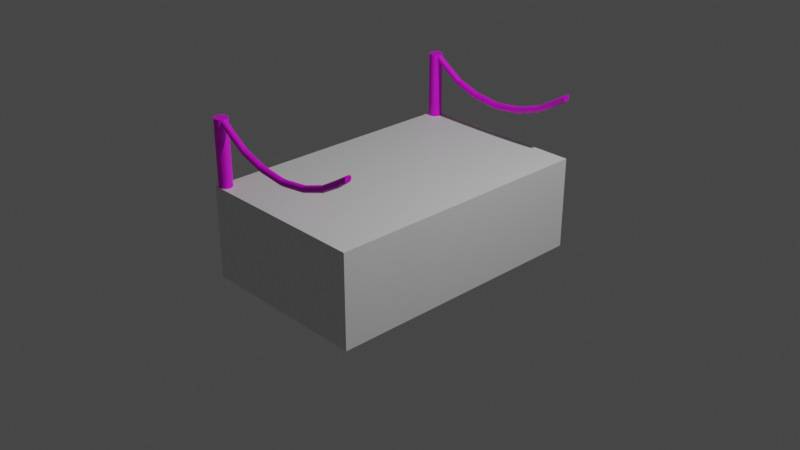 # Source: platform_roperails_open.blend  (saved by Blender 2.81.16; exported with 4.5.12 LTS)
import bpy
from mathutils import Matrix  # noqa: F401  (used for matrix-valued properties, if any)

bpy.ops.wm.read_factory_settings(use_empty=True)
scene = bpy.context.scene
scene.name = 'Scene'

# ---- collections
col_collection = bpy.data.collections.new('Collection'); scene.collection.children.link(col_collection)

# ---- images (referenced by path relative to the original .blend; pixels are not part of the script)
import os
ASSET_DIR = os.environ.get("B2B_ASSET_DIR", "")  # directory of the original .blend (textures are referenced by path, not embedded)
HERE = os.path.dirname(os.path.abspath(__file__))  # packed textures are extracted next to this script under _unpacked/

def load_image(name, relpath, width, height, colorspace="sRGB"):
    """Load a texture the original file referenced (path relative to the .blend, or extracted next to this script)."""
    p = next((c for c in (os.path.join(HERE, relpath), os.path.join(ASSET_DIR, relpath)) if relpath and os.path.exists(c)), "")
    if p:
        img = bpy.data.images.load(p, check_existing=True)
        img.name = name
    else:  # same state as the original file: an image datablock whose file is absent (Cycles renders it pink)
        img = bpy.data.images.new(name, width, height)
        img.source = "FILE"
        img.filepath = "//" + (relpath or name)
    img.colorspace_settings.name = colorspace
    return img
img_material_001_base_color = load_image('Material.001 Base Color', '', 1024, 1024, 'sRGB')

# ---- materials (node trees are filled in below, after node groups)
mat_material = bpy.data.materials.new('Material')
mat_material.alpha_threshold = 0.0
mat_material.use_transparent_shadow = False
mat_material.line_color = (0.0, 0.0, 0.0, 1.0)
mat_material_001 = bpy.data.materials.new('Material.001')
mat_material_001.use_transparent_shadow = False

# ---- material node trees
mat_material.use_nodes = True; mat_material.node_tree.nodes.clear()
_N = mat_material.node_tree.nodes; _L = mat_material.node_tree.links
n0 = _N.new('ShaderNodeOutputMaterial'); n0.name = 'Material Output'; n0.location = (300, 300)
n1 = _N.new('ShaderNodeBsdfPrincipled'); n1.name = 'Principled BSDF'; n1.location = (10, 300)
n1.distribution = 'GGX'
n1.subsurface_method = 'BURLEY'
n1.inputs[2].default_value = 0.4
n1.inputs[3].default_value = 1.45
n1.inputs[27].default_value = (0.0, 0.0, 0.0, 1.0)
n1.inputs[28].default_value = 1.0
_L.new(n1.outputs[0], n0.inputs[0])
n0.is_active_output = True
mat_material_001.use_nodes = True; mat_material_001.node_tree.nodes.clear()
_N = mat_material_001.node_tree.nodes; _L = mat_material_001.node_tree.links
n0 = _N.new('ShaderNodeOutputMaterial'); n0.name = 'Material Output'; n0.location = (300, 300)
n1 = _N.new('ShaderNodeBsdfPrincipled'); n1.name = 'Principled BSDF'; n1.location = (10, 300)
n1.distribution = 'GGX'
n1.subsurface_method = 'BURLEY'
n1.inputs[3].default_value = 1.45
n1.inputs[27].default_value = (0.0, 0.0, 0.0, 1.0)
n1.inputs[28].default_value = 1.0
n2 = _N.new('ShaderNodeTexImage'); n2.name = 'Image Texture'; n2.location = (-280, 280)
n2.image = img_material_001_base_color
_L.new(n1.outputs[0], n0.inputs[0])
_L.new(n2.outputs[0], n1.inputs[0])
n0.is_active_output = True

# ---- world
world_world = bpy.data.worlds.new('World'); scene.world = world_world
world_world.use_nodes = True; world_world.node_tree.nodes.clear()
_N = world_world.node_tree.nodes; _L = world_world.node_tree.links
n0 = _N.new('ShaderNodeOutputWorld'); n0.name = 'World Output'; n0.location = (300, 300)
n1 = _N.new('ShaderNodeBackground'); n1.name = 'Background'; n1.location = (10, 300)
n1.inputs[0].default_value = (0.05088, 0.05088, 0.05088, 1.0)
_L.new(n1.outputs[0], n0.inputs[0])
n0.is_active_output = True
world_world.color = (0.05088, 0.05088, 0.05088)
world_world.use_sun_shadow = False
world_world.sun_shadow_jitter_overblur = 0.0

# ---- cameras
cam_camera = bpy.data.cameras.new('Camera')
cam_camera.clip_end = 100.0
cam_camera.ortho_scale = 7.314

# ---- lights
light_light = bpy.data.lights.new('Light', 'POINT')
light_light.transmission_factor = 0.0
light_light.energy = 1000.0
light_light.shadow_soft_size = 0.1
light_light.shadow_maximum_resolution = 0.006
light_light.use_absolute_resolution = True

# ---- meshes
me_cube = bpy.data.meshes.new('Cube')
me_cube.from_pydata([(0.9, 1.0, 1.0), (0.9, 1.0, -1.0), (0.9, -1.0, 1.0), (0.9, -1.0, -1.0), (-1.0, 1.0, 1.0), (-1.0, 1.0, -1.0), (-1.0, -1.0, 1.0), (-1.0, -1.0, -1.0)], [], [(0, 4, 6, 2), (3, 2, 6, 7), (7, 6, 4, 5), (5, 1, 3, 7), (1, 0, 2, 3), (5, 4, 0, 1)])
_uv = me_cube.uv_layers.new(name='UVMap')
_uv.uv.foreach_set('vector', [0.625, 0.5, 0.875, 0.5, 0.875, 0.75, 0.625, 0.75, 0.375, 0.75, 0.625, 0.75, 0.625, 1.0, 0.375, 1.0, 0.375, 0.0, 0.625, 0.0, 0.625, 0.25, 0.375, 0.25, 0.125, 0.5, 0.375, 0.5, 0.375, 0.75, 0.125, 0.75, 0.375, 0.5, 0.625, 0.5, 0.625, 0.75, 0.375, 0.75, 0.375, 0.25, 0.625, 0.25, 0.625, 0.5, 0.375, 0.5])
me_cube.materials.append(mat_material)
me_cube.use_remesh_preserve_volume = False
me_cube.use_remesh_preserve_attributes = False
me_cube.use_mirror_vertex_groups = False
me_cube.update()
me_cylinder_001 = bpy.data.meshes.new('Cylinder.001')
me_cylinder_001.from_pydata([(-2.449, 0.454, 0.6184), (-0.402, 0.4668, 0.8901), (-2.412, 0.4443, 0.6002), (-0.4032, 0.4571, 0.8704), (-2.376, 0.4156, 0.5827), (-0.4044, 0.4283, 0.8515), (-2.343, 0.3689, 0.5665), (-0.4055, 0.3817, 0.834), (-2.314, 0.3062, 0.5523), (-0.4064, 0.3189, 0.8187), (-2.291, 0.2297, 0.5407), (-0.4072, 0.2424, 0.8062), (-2.273, 0.1424, 0.5321), (-0.4077, 0.1551, 0.7968), (-2.262, 0.0477, 0.5267), (-0.4081, 0.06045, 0.7911), (-2.258, -0.05078, 0.5249), (-0.4082, -0.03803, 0.7892), (-2.262, -0.1493, 0.5267), (-0.4081, -0.1365, 0.7911), (-2.273, -0.244, 0.5321), (-0.4077, -0.2312, 0.7968), (-2.291, -0.3312, 0.5407), (-0.4072, -0.3185, 0.8062), (-2.314, -0.4077, 0.5523), (-0.4064, -0.395, 0.8187), (-2.343, -0.4705, 0.5665), (-0.4055, -0.4578, 0.834), (-2.376, -0.5171, 0.5827), (-0.4044, -0.5044, 0.8515), (-2.412, -0.5459, 0.6002), (-0.4032, -0.5331, 0.8704), (-2.449, -0.5556, 0.6184), (-0.402, -0.5428, 0.8901), (-2.486, -0.5459, 0.6367), (-0.4008, -0.5331, 0.9098), (-2.522, -0.5171, 0.6542), (-0.3997, -0.5044, 0.9287), (-2.555, -0.4705, 0.6704), (-0.3986, -0.4578, 0.9462), (-2.584, -0.4077, 0.6845), (-0.3977, -0.395, 0.9615), (-2.607, -0.3312, 0.6962), (-0.3969, -0.3185, 0.974), (-2.625, -0.244, 0.7048), (-0.3963, -0.2312, 0.9834), (-2.636, -0.1493, 0.7101), (-0.396, -0.1365, 0.9891), (-2.64, -0.05077, 0.7119), (-0.3959, -0.03803, 0.9911), (-2.636, 0.04771, 0.7101), (-0.396, 0.06045, 0.9891), (-2.625, 0.1424, 0.7048), (-0.3963, 0.1551, 0.9834), (-2.607, 0.2297, 0.6962), (-0.3969, 0.2424, 0.974), (-2.584, 0.3062, 0.6845), (-0.3977, 0.3189, 0.9615), (-2.555, 0.3689, 0.6704), (-0.3986, 0.3817, 0.9462), (-2.522, 0.4156, 0.6542), (-0.3997, 0.4283, 0.9287), (-2.486, 0.4443, 0.6367), (-0.4008, 0.4571, 0.9098), (-2.449, 0.454, 0.6184), (-2.412, 0.4443, 0.6002), (-2.376, 0.4156, 0.5827), (-2.343, 0.3689, 0.5665), (-2.314, 0.3062, 0.5523), (-2.291, 0.2297, 0.5407), (-2.273, 0.1424, 0.5321), (-2.262, 0.0477, 0.5267), (-2.258, -0.05078, 0.5249), (-2.262, -0.1493, 0.5267), (-2.273, -0.244, 0.5321), (-2.291, -0.3312, 0.5407), (-2.314, -0.4077, 0.5523), (-2.343, -0.4705, 0.5665), (-2.376, -0.5171, 0.5827), (-2.412, -0.5459, 0.6002), (-2.449, -0.5556, 0.6184), (-2.486, -0.5459, 0.6367), (-2.522, -0.5171, 0.6542), (-2.555, -0.4705, 0.6704), (-2.584, -0.4077, 0.6845), (-2.607, -0.3312, 0.6962), (-2.625, -0.244, 0.7048), (-2.636, -0.1493, 0.7101), (-2.64, -0.05077, 0.7119), (-2.636, 0.04771, 0.7101), (-2.625, 0.1424, 0.7048), (-2.607, 0.2297, 0.6962), (-2.584, 0.3062, 0.6845), (-2.555, 0.3689, 0.6704), (-2.522, 0.4156, 0.6542), (-2.486, 0.4443, 0.6367), (-5.12, 0.454, 0.3138), (-5.102, 0.4443, 0.2944), (-5.085, 0.4156, 0.2758), (-5.069, 0.3689, 0.2586), (-5.055, 0.3062, 0.2436), (-5.043, 0.2297, 0.2312), (-5.035, 0.1424, 0.2221), (-5.03, 0.0477, 0.2164), (-5.028, -0.05078, 0.2145), (-5.03, -0.1493, 0.2164), (-5.035, -0.244, 0.2221), (-5.043, -0.3312, 0.2312), (-5.055, -0.4077, 0.2436), (-5.069, -0.4705, 0.2586), (-5.085, -0.5171, 0.2758), (-5.102, -0.5459, 0.2944), (-5.12, -0.5556, 0.3138), (-5.138, -0.5459, 0.3331), (-5.156, -0.5171, 0.3517), (-5.172, -0.4705, 0.3689), (-5.186, -0.4077, 0.3839), (-5.197, -0.3312, 0.3963), (-5.206, -0.244, 0.4055), (-5.211, -0.1493, 0.4111), (-5.213, -0.05078, 0.413), (-5.211, 0.04771, 0.4111), (-5.206, 0.1424, 0.4055), (-5.197, 0.2297, 0.3963), (-5.186, 0.3062, 0.3839), (-5.172, 0.3689, 0.3689), (-5.156, 0.4156, 0.3517), (-5.138, 0.4443, 0.3331), (-8.754, 0.4443, 0.05204), (-8.753, 0.4156, 0.0331), (-8.751, 0.3689, 0.01565), (-8.75, 0.3062, 0.0003508), (-8.749, 0.2297, -0.0122), (-8.748, 0.1424, -0.02153), (-8.748, 0.0477, -0.02728), (-8.748, -0.05078, -0.02922), (-8.748, -0.1493, -0.02728), (-8.748, -0.244, -0.02153), (-8.749, -0.3312, -0.0122), (-8.75, -0.4077, 0.0003508), (-8.751, -0.4705, 0.01565), (-8.753, -0.5171, 0.0331), (-8.754, -0.5459, 0.05204), (-8.758, -0.5459, 0.09142), (-8.759, -0.5171, 0.1104), (-8.761, -0.4705, 0.1278), (-8.762, -0.4077, 0.1431), (-8.763, -0.3312, 0.1557), (-8.764, -0.244, 0.165), (-8.764, -0.1493, 0.1707), (-8.764, -0.05078, 0.1727), (-8.764, 0.04771, 0.1707), (-8.764, 0.1424, 0.165), (-8.763, 0.2297, 0.1557), (-8.762, 0.3062, 0.1431), (-8.761, 0.3689, 0.1278), (-8.759, 0.4156, 0.1104), (-8.758, 0.4443, 0.09142), (-8.756, 0.454, 0.07173), (-8.734, 0.3062, 0.0004771), (-8.73, -0.3312, -0.01205), (-8.739, -0.4705, 0.01575), (-8.744, -0.5171, 0.03317), (-8.773, -0.4705, 0.1277), (-8.782, -0.3312, 0.1555), (-8.785, -0.244, 0.1648), (-8.787, -0.1493, 0.1706), (-8.787, 0.04771, 0.1706), (-8.785, 0.1424, 0.1648), (-8.782, 0.2297, 0.1555), (-8.778, 0.3062, 0.143), (-8.762, 0.4443, 0.09139), (-8.75, 0.4443, 0.05207), (-8.744, 0.4156, 0.03317), (-8.739, 0.3689, 0.01575), (-8.73, 0.2297, -0.01205), (-8.727, 0.1424, -0.02137), (-8.725, 0.0477, -0.0271), (-8.725, -0.05078, -0.02904), (-8.725, -0.1493, -0.0271), (-8.727, -0.244, -0.02137), (-8.734, -0.4077, 0.0004771), (-8.75, -0.5459, 0.05207), (-8.756, -0.5556, 0.07173), (-8.762, -0.5459, 0.09139), (-8.768, -0.5171, 0.1103), (-8.778, -0.4077, 0.143), (-8.787, -0.05078, 0.1725), (-8.773, 0.3689, 0.1277), (-8.768, 0.4156, 0.1103), (-12.28, 0.454, -0.0179), (-12.29, 0.4443, -0.03759), (-12.29, 0.4156, -0.05652), (-12.29, 0.3689, -0.07397), (-12.29, 0.3062, -0.08926), (-12.29, 0.2297, -0.1018), (-12.3, 0.1424, -0.1111), (-12.3, 0.0477, -0.1169), (-12.3, -0.05078, -0.1188), (-12.3, -0.1493, -0.1169), (-12.3, -0.244, -0.1111), (-12.29, -0.3312, -0.1018), (-12.29, -0.4077, -0.08926), (-12.29, -0.4705, -0.07397), (-12.29, -0.5171, -0.05652), (-12.29, -0.5459, -0.03759), (-12.28, -0.5556, -0.0179), (-12.28, -0.5459, 0.001791), (-12.28, -0.5171, 0.02072), (-12.28, -0.4705, 0.03817), (-12.27, -0.4077, 0.05347), (-12.27, -0.3312, 0.06602), (-12.27, -0.244, 0.07534), (-12.27, -0.1493, 0.08109), (-12.27, -0.05078, 0.08303), (-12.27, 0.0477, 0.08109), (-12.27, 0.1424, 0.07534), (-12.27, 0.2297, 0.06602), (-12.27, 0.3062, 0.05347), (-12.28, 0.3689, 0.03817), (-12.28, 0.4156, 0.02072), (-12.28, 0.4443, 0.001791), (-13.06, 0.454, -0.03082), (-13.06, 0.4444, -0.05052), (-13.06, 0.4158, -0.06947), (-13.06, 0.3693, -0.08693), (-13.06, 0.3066, -0.1022), (-13.06, 0.2301, -0.1148), (-13.06, 0.1429, -0.1242), (-13.06, 0.04825, -0.1299), (-13.06, -0.05022, -0.1319), (-13.06, -0.1487, -0.13), (-13.06, -0.2434, -0.1243), (-13.06, -0.3308, -0.1149), (-13.06, -0.4073, -0.1024), (-13.06, -0.4702, -0.08712), (-13.06, -0.5169, -0.06967), (-13.06, -0.5458, -0.05074), (-13.06, -0.5556, -0.03105), (-13.06, -0.546, -0.01135), (-13.06, -0.5174, 0.007597), (-13.06, -0.4708, 0.02506), (-13.06, -0.4081, 0.04037), (-13.06, -0.3317, 0.05295), (-13.06, -0.2445, 0.0623), (-13.06, -0.1498, 0.06806), (-13.06, -0.05134, 0.07002), (-13.06, 0.04715, 0.06811), (-13.06, 0.1419, 0.06238), (-13.06, 0.2292, 0.05307), (-13.06, 0.3058, 0.04053), (-13.06, 0.3686, 0.02525), (-13.06, 0.4154, 0.007804), (-13.06, 0.4442, -0.01113), (-26.12, 1.0, -1.0), (-26.12, 1.0, 1.0), (-26.31, 0.9808, -1.0), (-26.31, 0.9808, 1.0), (-26.5, 0.9239, -1.0), (-26.5, 0.9239, 1.0), (-26.67, 0.8315, -1.0), (-26.67, 0.8315, 1.0), (-26.82, 0.7071, -1.0), (-26.82, 0.7071, 1.0), (-26.95, 0.5556, -1.0), (-26.95, 0.5556, 1.0), (-27.04, 0.3827, -1.0), (-27.04, 0.3827, 1.0), (-27.1, 0.1951, -1.0), (-27.1, 0.1951, 1.0), (-27.12, 7.55e-08, -1.0), (-27.12, 7.55e-08, 1.0), (-27.1, -0.1951, -1.0), (-27.1, -0.1951, 1.0), (-27.04, -0.3827, -1.0), (-27.04, -0.3827, 1.0), (-26.95, -0.5556, -1.0), (-26.95, -0.5556, 1.0), (-26.82, -0.7071, -1.0), (-26.82, -0.7071, 1.0), (-26.67, -0.8315, -1.0), (-26.67, -0.8315, 1.0), (-26.5, -0.9239, -1.0), (-26.5, -0.9239, 1.0), (-26.31, -0.9808, -1.0), (-26.31, -0.9808, 1.0), (-26.12, -1.0, -1.0), (-26.12, -1.0, 1.0), (-25.92, -0.9808, -1.0), (-25.92, -0.9808, 1.0), (-25.73, -0.9239, -1.0), (-25.73, -0.9239, 1.0), (-25.56, -0.8315, -1.0), (-25.56, -0.8315, 1.0), (-25.41, -0.7071, -1.0), (-25.41, -0.7071, 1.0), (-25.28, -0.5556, -1.0), (-25.28, -0.5556, 1.0), (-25.19, -0.3827, -1.0), (-25.19, -0.3827, 1.0), (-25.13, -0.1951, -1.0), (-25.13, -0.1951, 1.0), (-25.12, 9.656e-07, -1.0), (-25.12, 9.656e-07, 1.0), (-25.13, 0.1951, -1.0), (-25.13, 0.1951, 1.0), (-25.19, 0.3827, -1.0), (-25.19, 0.3827, 1.0), (-25.28, 0.5556, -1.0), (-25.28, 0.5556, 1.0), (-25.41, 0.7071, -1.0), (-25.41, 0.7071, 1.0), (-25.56, 0.8315, -1.0), (-25.56, 0.8315, 1.0), (-25.73, 0.9239, -1.0), (-25.73, 0.9239, 1.0), (-25.92, 0.9808, -1.0), (-25.92, 0.9808, 1.0), (-23.72, 0.454, 0.6661), (-25.15, 0.454, 0.8843), (-23.75, 0.4443, 0.6472), (-25.15, 0.4443, 0.8646), (-23.77, 0.4156, 0.6289), (-25.15, 0.4156, 0.8456), (-23.8, 0.3689, 0.6121), (-25.15, 0.3689, 0.8282), (-23.82, 0.3062, 0.5974), (-25.14, 0.3062, 0.8129), (-23.83, 0.2297, 0.5853), (-25.14, 0.2297, 0.8003), (-23.85, 0.1424, 0.5763), (-25.14, 0.1424, 0.791), (-23.85, 0.0477, 0.5707), (-25.14, 0.0477, 0.7852), (-23.86, -0.05078, 0.5689), (-25.14, -0.05078, 0.7833), (-23.85, -0.1493, 0.5707), (-25.14, -0.1493, 0.7852), (-23.85, -0.244, 0.5763), (-25.14, -0.244, 0.791), (-23.83, -0.3312, 0.5853), (-25.14, -0.3312, 0.8003), (-23.82, -0.4077, 0.5974), (-25.14, -0.4077, 0.8129), (-23.8, -0.4705, 0.6121), (-25.15, -0.4705, 0.8282), (-23.77, -0.5171, 0.6289), (-25.15, -0.5171, 0.8456), (-23.75, -0.5459, 0.6472), (-25.15, -0.5459, 0.8646), (-23.72, -0.5556, 0.6661), (-25.15, -0.5556, 0.8843), (-23.69, -0.5459, 0.6851), (-25.15, -0.5459, 0.904), (-23.67, -0.5171, 0.7034), (-25.15, -0.5171, 0.9229), (-23.65, -0.4705, 0.7202), (-25.15, -0.4705, 0.9403), (-23.62, -0.4077, 0.7349), (-25.15, -0.4077, 0.9556), (-23.61, -0.3312, 0.747), (-25.15, -0.3312, 0.9682), (-23.6, -0.244, 0.756), (-25.15, -0.244, 0.9775), (-23.59, -0.1493, 0.7615), (-25.15, -0.1493, 0.9833), (-23.59, -0.05078, 0.7634), (-25.16, -0.05077, 0.9852), (-23.59, 0.04771, 0.7615), (-25.15, 0.04771, 0.9833), (-23.6, 0.1424, 0.756), (-25.15, 0.1424, 0.9775), (-23.61, 0.2297, 0.747), (-25.15, 0.2297, 0.9682), (-23.62, 0.3062, 0.7349), (-25.15, 0.3062, 0.9556), (-23.65, 0.3689, 0.7202), (-25.15, 0.3689, 0.9403), (-23.67, 0.4156, 0.7034), (-25.15, 0.4156, 0.9229), (-23.69, 0.4443, 0.6851), (-25.15, 0.4443, 0.904), (-23.72, 0.454, 0.6661), (-23.75, 0.4443, 0.6472), (-23.77, 0.4156, 0.6289), (-23.8, 0.3689, 0.6121), (-23.82, 0.3062, 0.5974), (-23.83, 0.2297, 0.5853), (-23.85, 0.1424, 0.5763), (-23.85, 0.0477, 0.5707), (-23.86, -0.05078, 0.5689), (-23.85, -0.1493, 0.5707), (-23.85, -0.244, 0.5763), (-23.83, -0.3312, 0.5853), (-23.82, -0.4077, 0.5974), (-23.8, -0.4705, 0.6121), (-23.77, -0.5171, 0.6289), (-23.75, -0.5459, 0.6472), (-23.72, -0.5556, 0.6661), (-23.69, -0.5459, 0.6851), (-23.67, -0.5171, 0.7034), (-23.65, -0.4705, 0.7202), (-23.62, -0.4077, 0.7349), (-23.61, -0.3312, 0.747), (-23.6, -0.244, 0.756), (-23.59, -0.1493, 0.7615), (-23.59, -0.05078, 0.7634), (-23.59, 0.04771, 0.7615), (-23.6, 0.1424, 0.756), (-23.61, 0.2297, 0.747), (-23.62, 0.3062, 0.7349), (-23.65, 0.3689, 0.7202), (-23.67, 0.4156, 0.7034), (-23.69, 0.4443, 0.6851), (-21.0, 0.454, 0.3138), (-21.01, 0.4443, 0.2944), (-21.03, 0.4156, 0.2758), (-21.05, 0.3689, 0.2586), (-21.06, 0.3062, 0.2436), (-21.07, 0.2297, 0.2312), (-21.08, 0.1424, 0.2221), (-21.09, 0.0477, 0.2164), (-21.09, -0.05078, 0.2145), (-21.09, -0.1493, 0.2164), (-21.08, -0.244, 0.2221), (-21.07, -0.3312, 0.2312), (-21.06, -0.4077, 0.2436), (-21.05, -0.4705, 0.2586), (-21.03, -0.5171, 0.2758), (-21.01, -0.5459, 0.2944), (-21.0, -0.5556, 0.3138), (-20.98, -0.5459, 0.3331), (-20.96, -0.5171, 0.3517), (-20.94, -0.4705, 0.3689), (-20.93, -0.4077, 0.3839), (-20.92, -0.3312, 0.3963), (-20.91, -0.244, 0.4055), (-20.9, -0.1493, 0.4111), (-20.9, -0.05078, 0.413), (-20.9, 0.04771, 0.4111), (-20.91, 0.1424, 0.4055), (-20.92, 0.2297, 0.3963), (-20.93, 0.3062, 0.3839), (-20.94, 0.3689, 0.3689), (-20.96, 0.4156, 0.3517), (-20.98, 0.4443, 0.3331), (-17.36, 0.4443, 0.05204), (-17.36, 0.4156, 0.0331), (-17.36, 0.3689, 0.01565), (-17.37, 0.3062, 0.0003508), (-17.37, 0.2297, -0.0122), (-17.37, 0.1424, -0.02153), (-17.37, 0.0477, -0.02728), (-17.37, -0.05078, -0.02922), (-17.37, -0.1493, -0.02728), (-17.37, -0.244, -0.02153), (-17.37, -0.3312, -0.0122), (-17.37, -0.4077, 0.0003508), (-17.36, -0.4705, 0.01565), (-17.36, -0.5171, 0.0331), (-17.36, -0.5459, 0.05204), (-17.36, -0.5459, 0.09142), (-17.36, -0.5171, 0.1104), (-17.35, -0.4705, 0.1278), (-17.35, -0.4077, 0.1431), (-17.35, -0.3312, 0.1557), (-17.35, -0.244, 0.165), (-17.35, -0.1493, 0.1707), (-17.35, -0.05078, 0.1727), (-17.35, 0.04771, 0.1707), (-17.35, 0.1424, 0.165), (-17.35, 0.2297, 0.1557), (-17.35, 0.3062, 0.1431), (-17.35, 0.3689, 0.1278), (-17.36, 0.4156, 0.1104), (-17.36, 0.4443, 0.09142), (-17.36, 0.454, 0.07173), (-17.38, 0.3062, 0.0004771), (-17.39, -0.3312, -0.01205), (-17.38, -0.4705, 0.01575), (-17.37, -0.5171, 0.03317), (-17.34, -0.4705, 0.1277), (-17.33, -0.3312, 0.1555), (-17.33, -0.244, 0.1648), (-17.33, -0.1493, 0.1706), (-17.33, 0.04771, 0.1706), (-17.33, 0.1424, 0.1648), (-17.33, 0.2297, 0.1555), (-17.34, 0.3062, 0.143), (-17.35, 0.4443, 0.09139), (-17.37, 0.4443, 0.05207), (-17.37, 0.4156, 0.03317), (-17.38, 0.3689, 0.01575), (-17.39, 0.2297, -0.01205), (-17.39, 0.1424, -0.02137), (-17.39, 0.0477, -0.0271), (-17.39, -0.05078, -0.02904), (-17.39, -0.1493, -0.0271), (-17.39, -0.244, -0.02137), (-17.38, -0.4077, 0.0004771), (-17.37, -0.5459, 0.05207), (-17.36, -0.5556, 0.07173), (-17.35, -0.5459, 0.09139), (-17.35, -0.5171, 0.1103), (-17.34, -0.4077, 0.143), (-17.33, -0.05078, 0.1725), (-17.34, 0.3689, 0.1277), (-17.35, 0.4156, 0.1103), (-13.83, 0.454, -0.0179), (-13.83, 0.4443, -0.03759), (-13.83, 0.4156, -0.05652), (-13.83, 0.3689, -0.07397), (-13.82, 0.3062, -0.08926), (-13.82, 0.2297, -0.1018), (-13.82, 0.1424, -0.1111), (-13.82, 0.0477, -0.1169), (-13.82, -0.05078, -0.1188), (-13.82, -0.1493, -0.1169), (-13.82, -0.244, -0.1111), (-13.82, -0.3312, -0.1018), (-13.82, -0.4077, -0.08926), (-13.83, -0.4705, -0.07397), (-13.83, -0.5171, -0.05652), (-13.83, -0.5459, -0.03759), (-13.83, -0.5556, -0.0179), (-13.83, -0.5459, 0.001791), (-13.84, -0.5171, 0.02072), (-13.84, -0.4705, 0.03817), (-13.84, -0.4077, 0.05347), (-13.84, -0.3312, 0.06602), (-13.84, -0.244, 0.07534), (-13.85, -0.1493, 0.08109), (-13.85, -0.05078, 0.08303), (-13.85, 0.0477, 0.08109), (-13.84, 0.1424, 0.07534), (-13.84, 0.2297, 0.06602), (-13.84, 0.3062, 0.05347), (-13.84, 0.3689, 0.03817), (-13.84, 0.4156, 0.02072), (-13.83, 0.4443, 0.001791), (-13.05, 0.454, -0.03082), (-13.05, 0.4444, -0.05052), (-13.05, 0.4158, -0.06947), (-13.05, 0.3693, -0.08693), (-13.05, 0.3066, -0.1022), (-13.05, 0.2301, -0.1148), (-13.05, 0.1429, -0.1242), (-13.05, 0.04825, -0.1299), (-13.05, -0.05022, -0.1319), (-13.06, -0.1487, -0.13), (-13.06, -0.2434, -0.1243), (-13.06, -0.3308, -0.1149), (-13.06, -0.4073, -0.1024), (-13.06, -0.4702, -0.08712), (-13.06, -0.5169, -0.06967), (-13.06, -0.5458, -0.05074), (-13.06, -0.5556, -0.03105), (-13.06, -0.546, -0.01135), (-13.06, -0.5174, 0.007597), (-13.06, -0.4708, 0.02506), (-13.06, -0.4081, 0.04037), (-13.06, -0.3317, 0.05295), (-13.06, -0.2445, 0.0623), (-13.05, -0.1498, 0.06806), (-13.05, -0.05134, 0.07002), (-13.05, 0.04715, 0.06811), (-13.05, 0.1419, 0.06238), (-13.05, 0.2292, 0.05307), (-13.05, 0.3058, 0.04053), (-13.05, 0.3686, 0.02525), (-13.05, 0.4154, 0.007804), (-13.05, 0.4442, -0.01113)], [], [(0, 1, 3, 2), (2, 3, 5, 4), (4, 5, 7, 6), (6, 7, 9, 8), (8, 9, 11, 10), (10, 11, 13, 12), (12, 13, 15, 14), (14, 15, 17, 16), (16, 17, 19, 18), (18, 19, 21, 20), (20, 21, 23, 22), (22, 23, 25, 24), (24, 25, 27, 26), (26, 27, 29, 28), (28, 29, 31, 30), (30, 31, 33, 32), (32, 33, 35, 34), (34, 35, 37, 36), (36, 37, 39, 38), (38, 39, 41, 40), (40, 41, 43, 42), (42, 43, 45, 44), (44, 45, 47, 46), (46, 47, 49, 48), (48, 49, 51, 50), (50, 51, 53, 52), (52, 53, 55, 54), (54, 55, 57, 56), (56, 57, 59, 58), (58, 59, 61, 60), (3, 1, 63, 61, 59, 57, 55, 53, 51, 49, 47, 45, 43, 41, 39, 37, 35, 33, 31, 29, 27, 25, 23, 21, 19, 17, 15, 13, 11, 9, 7, 5), (60, 61, 63, 62), (62, 63, 1, 0), (6, 8, 68, 67), (77, 109, 108, 76), (24, 26, 77, 76), (42, 44, 86, 85), (60, 62, 95, 94), (16, 18, 73, 72), (34, 36, 82, 81), (52, 54, 91, 90), (8, 10, 69, 68), (26, 28, 78, 77), (44, 46, 87, 86), (0, 2, 65, 64), (62, 0, 64, 95), (18, 20, 74, 73), (36, 38, 83, 82), (54, 56, 92, 91), (10, 12, 70, 69), (28, 30, 79, 78), (46, 48, 88, 87), (2, 4, 66, 65), (20, 22, 75, 74), (38, 40, 84, 83), (56, 58, 93, 92), (12, 14, 71, 70), (30, 32, 80, 79), (48, 50, 89, 88), (4, 6, 67, 66), (22, 24, 76, 75), (40, 42, 85, 84), (58, 60, 94, 93), (14, 16, 72, 71), (32, 34, 81, 80), (50, 52, 90, 89), (80, 112, 111, 79), (91, 123, 122, 90), (78, 110, 109, 77), (92, 124, 123, 91), (78, 79, 111, 110), (66, 98, 97, 65), (93, 125, 124, 92), (67, 99, 98, 66), (94, 126, 125, 93), (81, 113, 112, 80), (68, 100, 99, 67), (95, 127, 126, 94), (82, 114, 113, 81), (69, 101, 100, 68), (64, 96, 127, 95), (83, 115, 114, 82), (70, 102, 101, 69), (84, 116, 115, 83), (71, 103, 102, 70), (85, 117, 116, 84), (72, 104, 103, 71), (86, 118, 117, 85), (73, 105, 104, 72), (87, 119, 118, 86), (74, 106, 105, 73), (88, 120, 119, 87), (75, 107, 106, 74), (89, 121, 120, 88), (76, 108, 107, 75), (90, 122, 121, 89), (113, 114, 144, 143), (146, 147, 164, 186), (100, 101, 132, 131), (127, 96, 158, 157), (114, 115, 145, 144), (101, 102, 133, 132), (115, 116, 146, 145), (102, 103, 134, 133), (116, 117, 147, 146), (103, 104, 135, 134), (117, 118, 148, 147), (104, 105, 136, 135), (118, 119, 149, 148), (105, 106, 137, 136), (119, 120, 150, 149), (106, 107, 138, 137), (120, 121, 151, 150), (107, 108, 139, 138), (121, 122, 152, 151), (108, 109, 140, 139), (122, 123, 153, 152), (109, 110, 141, 140), (96, 97, 128, 158), (123, 124, 154, 153), (110, 111, 142, 141), (97, 98, 129, 128), (124, 125, 155, 154), (111, 112, 183, 142), (98, 99, 130, 129), (125, 126, 156, 155), (112, 113, 143, 183), (99, 100, 131, 130), (126, 127, 157, 156), (134, 135, 178, 177), (147, 148, 165, 164), (135, 136, 179, 178), (148, 149, 166, 165), (136, 137, 180, 179), (149, 150, 187, 166), (137, 138, 160, 180), (150, 151, 167, 187), (138, 139, 181, 160), (151, 152, 168, 167), (139, 140, 161, 181), (152, 153, 169, 168), (140, 141, 162, 161), (158, 128, 172), (153, 154, 170, 169), (141, 142, 182, 162), (128, 129, 173, 172), (154, 155, 188, 170), (142, 183, 182), (129, 130, 174, 173), (155, 156, 189, 188), (183, 143, 184), (130, 131, 159, 174), (156, 157, 171, 189), (143, 144, 185, 184), (131, 132, 175, 159), (157, 158, 171), (144, 145, 163, 185), (132, 133, 176, 175), (145, 146, 186, 163), (133, 134, 177, 176), (168, 169, 217, 216), (219, 220, 252, 251), (161, 162, 204, 203), (158, 172, 191, 190), (169, 170, 218, 217), (162, 182, 205, 204), (172, 173, 192, 191), (170, 188, 219, 218), (182, 183, 206, 205), (173, 174, 193, 192), (188, 189, 220, 219), (183, 184, 207, 206), (174, 159, 194, 193), (189, 171, 221, 220), (184, 185, 208, 207), (159, 175, 195, 194), (171, 158, 190, 221), (185, 163, 209, 208), (175, 176, 196, 195), (163, 186, 210, 209), (176, 177, 197, 196), (186, 164, 211, 210), (177, 178, 198, 197), (164, 165, 212, 211), (178, 179, 199, 198), (165, 166, 213, 212), (179, 180, 200, 199), (166, 187, 214, 213), (180, 160, 201, 200), (187, 167, 215, 214), (160, 181, 202, 201), (167, 168, 216, 215), (181, 161, 203, 202), (206, 207, 239, 238), (193, 194, 226, 225), (220, 221, 253, 252), (207, 208, 240, 239), (194, 195, 227, 226), (221, 190, 222, 253), (208, 209, 241, 240), (195, 196, 228, 227), (209, 210, 242, 241), (196, 197, 229, 228), (210, 211, 243, 242), (197, 198, 230, 229), (211, 212, 244, 243), (198, 199, 231, 230), (212, 213, 245, 244), (199, 200, 232, 231), (213, 214, 246, 245), (200, 201, 233, 232), (214, 215, 247, 246), (201, 202, 234, 233), (215, 216, 248, 247), (202, 203, 235, 234), (216, 217, 249, 248), (203, 204, 236, 235), (190, 191, 223, 222), (217, 218, 250, 249), (204, 205, 237, 236), (191, 192, 224, 223), (218, 219, 251, 250), (205, 206, 238, 237), (192, 193, 225, 224), (254, 256, 257, 255), (256, 258, 259, 257), (258, 260, 261, 259), (260, 262, 263, 261), (262, 264, 265, 263), (264, 266, 267, 265), (266, 268, 269, 267), (268, 270, 271, 269), (270, 272, 273, 271), (272, 274, 275, 273), (274, 276, 277, 275), (276, 278, 279, 277), (278, 280, 281, 279), (280, 282, 283, 281), (282, 284, 285, 283), (284, 286, 287, 285), (286, 288, 289, 287), (288, 290, 291, 289), (290, 292, 293, 291), (292, 294, 295, 293), (294, 296, 297, 295), (296, 298, 299, 297), (298, 300, 301, 299), (300, 302, 303, 301), (302, 304, 305, 303), (304, 306, 307, 305), (306, 308, 309, 307), (308, 310, 311, 309), (310, 312, 313, 311), (312, 314, 315, 313), (257, 259, 261, 263, 265, 267, 269, 271, 273, 275, 277, 279, 281, 283, 285, 287, 289, 291, 293, 295, 297, 299, 301, 303, 305, 307, 309, 311, 313, 315, 317, 255), (314, 316, 317, 315), (316, 254, 255, 317), (254, 316, 314, 312, 310, 308, 306, 304, 302, 300, 298, 296, 294, 292, 290, 288, 286, 284, 282, 280, 278, 276, 274, 272, 270, 268, 266, 264, 262, 260, 258, 256), (318, 320, 321, 319), (320, 322, 323, 321), (322, 324, 325, 323), (324, 326, 327, 325), (326, 328, 329, 327), (328, 330, 331, 329), (330, 332, 333, 331), (332, 334, 335, 333), (334, 336, 337, 335), (336, 338, 339, 337), (338, 340, 341, 339), (340, 342, 343, 341), (342, 344, 345, 343), (344, 346, 347, 345), (346, 348, 349, 347), (348, 350, 351, 349), (350, 352, 353, 351), (352, 354, 355, 353), (354, 356, 357, 355), (356, 358, 359, 357), (358, 360, 361, 359), (360, 362, 363, 361), (362, 364, 365, 363), (364, 366, 367, 365), (366, 368, 369, 367), (368, 370, 371, 369), (370, 372, 373, 371), (372, 374, 375, 373), (374, 376, 377, 375), (376, 378, 379, 377), (321, 323, 325, 327, 329, 331, 333, 335, 337, 339, 341, 343, 345, 347, 349, 351, 353, 355, 357, 359, 361, 363, 365, 367, 369, 371, 373, 375, 377, 379, 381, 319), (378, 380, 381, 379), (380, 318, 319, 381), (324, 385, 386, 326), (394, 426, 427, 395), (342, 394, 395, 344), (360, 403, 404, 362), (378, 412, 413, 380), (334, 390, 391, 336), (352, 399, 400, 354), (370, 408, 409, 372), (326, 386, 387, 328), (344, 395, 396, 346), (362, 404, 405, 364), (318, 382, 383, 320), (380, 413, 382, 318), (336, 391, 392, 338), (354, 400, 401, 356), (372, 409, 410, 374), (328, 387, 388, 330), (346, 396, 397, 348), (364, 405, 406, 366), (320, 383, 384, 322), (338, 392, 393, 340), (356, 401, 402, 358), (374, 410, 411, 376), (330, 388, 389, 332), (348, 397, 398, 350), (366, 406, 407, 368), (322, 384, 385, 324), (340, 393, 394, 342), (358, 402, 403, 360), (376, 411, 412, 378), (332, 389, 390, 334), (350, 398, 399, 352), (368, 407, 408, 370), (397, 429, 430, 398), (408, 440, 441, 409), (395, 427, 428, 396), (409, 441, 442, 410), (396, 428, 429, 397), (383, 415, 416, 384), (410, 442, 443, 411), (384, 416, 417, 385), (411, 443, 444, 412), (398, 430, 431, 399), (385, 417, 418, 386), (412, 444, 445, 413), (399, 431, 432, 400), (386, 418, 419, 387), (413, 445, 414, 382), (400, 432, 433, 401), (387, 419, 420, 388), (65, 97, 96, 64), (401, 433, 434, 402), (388, 420, 421, 389), (402, 434, 435, 403), (389, 421, 422, 390), (403, 435, 436, 404), (390, 422, 423, 391), (404, 436, 437, 405), (391, 423, 424, 392), (405, 437, 438, 406), (392, 424, 425, 393), (406, 438, 439, 407), (393, 425, 426, 394), (407, 439, 440, 408), (431, 461, 462, 432), (464, 504, 482, 465), (418, 449, 450, 419), (445, 475, 476, 414), (432, 462, 463, 433), (419, 450, 451, 420), (433, 463, 464, 434), (420, 451, 452, 421), (434, 464, 465, 435), (421, 452, 453, 422), (435, 465, 466, 436), (422, 453, 454, 423), (436, 466, 467, 437), (423, 454, 455, 424), (437, 467, 468, 438), (424, 455, 456, 425), (438, 468, 469, 439), (425, 456, 457, 426), (439, 469, 470, 440), (426, 457, 458, 427), (440, 470, 471, 441), (427, 458, 459, 428), (414, 476, 446, 415), (441, 471, 472, 442), (428, 459, 460, 429), (415, 446, 447, 416), (442, 472, 473, 443), (429, 460, 501, 430), (416, 447, 448, 417), (443, 473, 474, 444), (430, 501, 461, 431), (417, 448, 449, 418), (444, 474, 475, 445), (452, 495, 496, 453), (465, 482, 483, 466), (453, 496, 497, 454), (466, 483, 484, 467), (454, 497, 498, 455), (467, 484, 505, 468), (455, 498, 478, 456), (468, 505, 485, 469), (456, 478, 499, 457), (469, 485, 486, 470), (457, 499, 479, 458), (470, 486, 487, 471), (458, 479, 480, 459), (476, 490, 446), (471, 487, 488, 472), (459, 480, 500, 460), (446, 490, 491, 447), (472, 488, 506, 473), (460, 500, 501), (447, 491, 492, 448), (473, 506, 507, 474), (501, 502, 461), (448, 492, 477, 449), (474, 507, 489, 475), (461, 502, 503, 462), (449, 477, 493, 450), (475, 489, 476), (462, 503, 481, 463), (450, 493, 494, 451), (463, 481, 504, 464), (451, 494, 495, 452), (486, 534, 535, 487), (537, 569, 570, 538), (479, 521, 522, 480), (476, 508, 509, 490), (487, 535, 536, 488), (480, 522, 523, 500), (490, 509, 510, 491), (488, 536, 537, 506), (500, 523, 524, 501), (491, 510, 511, 492), (506, 537, 538, 507), (501, 524, 525, 502), (492, 511, 512, 477), (507, 538, 539, 489), (502, 525, 526, 503), (477, 512, 513, 493), (489, 539, 508, 476), (503, 526, 527, 481), (493, 513, 514, 494), (481, 527, 528, 504), (494, 514, 515, 495), (504, 528, 529, 482), (495, 515, 516, 496), (482, 529, 530, 483), (496, 516, 517, 497), (483, 530, 531, 484), (497, 517, 518, 498), (484, 531, 532, 505), (498, 518, 519, 478), (505, 532, 533, 485), (478, 519, 520, 499), (485, 533, 534, 486), (499, 520, 521, 479), (524, 556, 557, 525), (511, 543, 544, 512), (538, 570, 571, 539), (525, 557, 558, 526), (512, 544, 545, 513), (539, 571, 540, 508), (526, 558, 559, 527), (513, 545, 546, 514), (527, 559, 560, 528), (514, 546, 547, 515), (528, 560, 561, 529), (515, 547, 548, 516), (529, 561, 562, 530), (516, 548, 549, 517), (530, 562, 563, 531), (517, 549, 550, 518), (531, 563, 564, 532), (518, 550, 551, 519), (532, 564, 565, 533), (519, 551, 552, 520), (533, 565, 566, 534), (520, 552, 553, 521), (534, 566, 567, 535), (521, 553, 554, 522), (508, 540, 541, 509), (535, 567, 568, 536), (522, 554, 555, 523), (509, 541, 542, 510), (536, 568, 569, 537), (523, 555, 556, 524), (510, 542, 543, 511), (382, 414, 415, 383)])
_uv = me_cylinder_001.uv_layers.new(name='UVMap')
_uv.uv.foreach_set('vector', [1.0, 0.5, 1.0, 1.0, 0.9688, 1.0, 0.9688, 0.5, 0.9688, 0.5, 0.9688, 1.0, 0.9375, 1.0, 0.9375, 0.5, 0.9375, 0.5, 0.9375, 1.0, 0.9062, 1.0, 0.9062, 0.5, 0.9062, 0.5, 0.9062, 1.0, 0.875, 1.0, 0.875, 0.5, 0.875, 0.5, 0.875, 1.0, 0.8438, 1.0, 0.8438, 0.5, 0.8438, 0.5, 0.8438, 1.0, 0.8125, 1.0, 0.8125, 0.5, 0.8125, 0.5, 0.8125, 1.0, 0.7812, 1.0, 0.7812, 0.5, 0.7812, 0.5, 0.7812, 1.0, 0.75, 1.0, 0.75, 0.5, 0.75, 0.5, 0.75, 1.0, 0.7188, 1.0, 0.7188, 0.5, 0.7188, 0.5, 0.7188, 1.0, 0.6875, 1.0, 0.6875, 0.5, 0.6875, 0.5, 0.6875, 1.0, 0.6562, 1.0, 0.6562, 0.5, 0.6562, 0.5, 0.6562, 1.0, 0.625, 1.0, 0.625, 0.5, 0.625, 0.5, 0.625, 1.0, 0.5938, 1.0, 0.5938, 0.5, 0.5938, 0.5, 0.5938, 1.0, 0.5625, 1.0, 0.5625, 0.5, 0.5625, 0.5, 0.5625, 1.0, 0.5312, 1.0, 0.5312, 0.5, 0.5312, 0.5, 0.5312, 1.0, 0.5, 1.0, 0.5, 0.5, 0.5, 0.5, 0.5, 1.0, 0.4688, 1.0, 0.4688, 0.5, 0.4688, 0.5, 0.4688, 1.0, 0.4375, 1.0, 0.4375, 0.5, 0.4375, 0.5, 0.4375, 1.0, 0.4062, 1.0, 0.4062, 0.5, 0.4062, 0.5, 0.4062, 1.0, 0.375, 1.0, 0.375, 0.5, 0.375, 0.5, 0.375, 1.0, 0.3438, 1.0, 0.3438, 0.5, 0.3438, 0.5, 0.3438, 1.0, 0.3125, 1.0, 0.3125, 0.5, 0.3125, 0.5, 0.3125, 1.0, 0.2812, 1.0, 0.2812, 0.5, 0.2812, 0.5, 0.2812, 1.0, 0.25, 1.0, 0.25, 0.5, 0.25, 0.5, 0.25, 1.0, 0.2188, 1.0, 0.2188, 0.5, 0.2188, 0.5, 0.2188, 1.0, 0.1875, 1.0, 0.1875, 0.5, 0.1875, 0.5, 0.1875, 1.0, 0.1562, 1.0, 0.1562, 0.5, 0.1562, 0.5, 0.1562, 1.0, 0.125, 1.0, 0.125, 0.5, 0.125, 0.5, 0.125, 1.0, 0.09375, 1.0, 0.09375, 0.5, 0.09375, 0.5, 0.09375, 1.0, 0.0625, 1.0, 0.0625, 0.5, 0.2968, 0.4854, 0.25, 0.49, 0.2032, 0.4854, 0.1582, 0.4717, 0.1167, 0.4496, 0.08029, 0.4197, 0.05045, 0.3833, 0.02827, 0.3418, 0.01461, 0.2968, 0.01, 0.25, 0.01461, 0.2032, 0.02827, 0.1582, 0.05045, 0.1167, 0.08029, 0.08029, 0.1167, 0.05045, 0.1582, 0.02827, 0.2032, 0.01461, 0.25, 0.01, 0.2968, 0.01461, 0.3418, 0.02827, 0.3833, 0.05045, 0.4197, 0.08029, 0.4496, 0.1167, 0.4717, 0.1582, 0.4854, 0.2032, 0.49, 0.25, 0.4854, 0.2968, 0.4717, 0.3418, 0.4496, 0.3833, 0.4197, 0.4197, 0.3833, 0.4496, 0.3418, 0.4717, 0.0625, 0.5, 0.0625, 1.0, 0.03125, 1.0, 0.03125, 0.5, 0.03125, 0.5, 0.03125, 1.0, 0.0, 1.0, 0.0, 0.5, 0.9062, 0.5, 0.875, 0.5, 0.875, 0.5, 0.9062, 0.5, 0.5938, 0.5, 0.5938, 0.5, 0.625, 0.5, 0.625, 0.5, 0.625, 0.5, 0.5938, 0.5, 0.5938, 0.5, 0.625, 0.5, 0.3438, 0.5, 0.3125, 0.5, 0.3125, 0.5, 0.3438, 0.5, 0.0625, 0.5, 0.03125, 0.5, 0.03125, 0.5, 0.0625, 0.5, 0.75, 0.5, 0.7188, 0.5, 0.7188, 0.5, 0.75, 0.5, 0.4688, 0.5, 0.4375, 0.5, 0.4375, 0.5, 0.4688, 0.5, 0.1875, 0.5, 0.1562, 0.5, 0.1562, 0.5, 0.1875, 0.5, 0.875, 0.5, 0.8438, 0.5, 0.8438, 0.5, 0.875, 0.5, 0.5938, 0.5, 0.5625, 0.5, 0.5625, 0.5, 0.5938, 0.5, 0.3125, 0.5, 0.2812, 0.5, 0.2812, 0.5, 0.3125, 0.5, 1.0, 0.5, 0.9688, 0.5, 0.9688, 0.5, 1.0, 0.5, 0.03125, 0.5, 0.0, 0.5, 0.0, 0.5, 0.03125, 0.5, 0.7188, 0.5, 0.6875, 0.5, 0.6875, 0.5, 0.7188, 0.5, 0.4375, 0.5, 0.4062, 0.5, 0.4062, 0.5, 0.4375, 0.5, 0.1562, 0.5, 0.125, 0.5, 0.125, 0.5, 0.1562, 0.5, 0.8438, 0.5, 0.8125, 0.5, 0.8125, 0.5, 0.8438, 0.5, 0.5625, 0.5, 0.5312, 0.5, 0.5312, 0.5, 0.5625, 0.5, 0.2812, 0.5, 0.25, 0.5, 0.25, 0.5, 0.2812, 0.5, 0.9688, 0.5, 0.9375, 0.5, 0.9375, 0.5, 0.9688, 0.5, 0.6875, 0.5, 0.6562, 0.5, 0.6562, 0.5, 0.6875, 0.5, 0.4062, 0.5, 0.375, 0.5, 0.375, 0.5, 0.4062, 0.5, 0.125, 0.5, 0.09375, 0.5, 0.09375, 0.5, 0.125, 0.5, 0.8125, 0.5, 0.7812, 0.5, 0.7812, 0.5, 0.8125, 0.5, 0.5312, 0.5, 0.5, 0.5, 0.5, 0.5, 0.5312, 0.5, 0.25, 0.5, 0.2188, 0.5, 0.2188, 0.5, 0.25, 0.5, 0.9375, 0.5, 0.9062, 0.5, 0.9062, 0.5, 0.9375, 0.5, 0.6562, 0.5, 0.625, 0.5, 0.625, 0.5, 0.6562, 0.5, 0.375, 0.5, 0.3438, 0.5, 0.3438, 0.5, 0.375, 0.5, 0.09375, 0.5, 0.0625, 0.5, 0.0625, 0.5, 0.09375, 0.5, 0.7812, 0.5, 0.75, 0.5, 0.75, 0.5, 0.7812, 0.5, 0.5, 0.5, 0.4688, 0.5, 0.4688, 0.5, 0.5, 0.5, 0.2188, 0.5, 0.1875, 0.5, 0.1875, 0.5, 0.2188, 0.5, 0.5, 0.5, 0.5, 0.5, 0.5312, 0.5, 0.5312, 0.5, 0.1562, 0.5, 0.1562, 0.5, 0.1875, 0.5, 0.1875, 0.5, 0.5625, 0.5, 0.5625, 0.5, 0.5938, 0.5, 0.5938, 0.5, 0.125, 0.5, 0.125, 0.5, 0.1562, 0.5, 0.1562, 0.5, 0.5625, 0.5, 0.5312, 0.5, 0.5312, 0.5, 0.5625, 0.5, 0.9375, 0.5, 0.9375, 0.5, 0.9688, 0.5, 0.9688, 0.5, 0.09375, 0.5, 0.09375, 0.5, 0.125, 0.5, 0.125, 0.5, 0.9062, 0.5, 0.9062, 0.5, 0.9375, 0.5, 0.9375, 0.5, 0.0625, 0.5, 0.0625, 0.5, 0.09375, 0.5, 0.09375, 0.5, 0.4688, 0.5, 0.4688, 0.5, 0.5, 0.5, 0.5, 0.5, 0.875, 0.5, 0.875, 0.5, 0.9062, 0.5, 0.9062, 0.5, 0.03125, 0.5, 0.03125, 0.5, 0.0625, 0.5, 0.0625, 0.5, 0.4375, 0.5, 0.4375, 0.5, 0.4688, 0.5, 0.4688, 0.5, 0.8438, 0.5, 0.8438, 0.5, 0.875, 0.5, 0.875, 0.5, 0.0, 0.5, 0.0, 0.5, 0.03125, 0.5, 0.03125, 0.5, 0.4062, 0.5, 0.4062, 0.5, 0.4375, 0.5, 0.4375, 0.5, 0.8125, 0.5, 0.8125, 0.5, 0.8438, 0.5, 0.8438, 0.5, 0.375, 0.5, 0.375, 0.5, 0.4062, 0.5, 0.4062, 0.5, 0.7812, 0.5, 0.7812, 0.5, 0.8125, 0.5, 0.8125, 0.5, 0.3438, 0.5, 0.3438, 0.5, 0.375, 0.5, 0.375, 0.5, 0.75, 0.5, 0.75, 0.5, 0.7812, 0.5, 0.7812, 0.5, 0.3125, 0.5, 0.3125, 0.5, 0.3438, 0.5, 0.3438, 0.5, 0.7188, 0.5, 0.7188, 0.5, 0.75, 0.5, 0.75, 0.5, 0.2812, 0.5, 0.2812, 0.5, 0.3125, 0.5, 0.3125, 0.5, 0.6875, 0.5, 0.6875, 0.5, 0.7188, 0.5, 0.7188, 0.5, 0.25, 0.5, 0.25, 0.5, 0.2812, 0.5, 0.2812, 0.5, 0.6562, 0.5, 0.6562, 0.5, 0.6875, 0.5, 0.6875, 0.5, 0.2188, 0.5, 0.2188, 0.5, 0.25, 0.5, 0.25, 0.5, 0.625, 0.5, 0.625, 0.5, 0.6562, 0.5, 0.6562, 0.5, 0.1875, 0.5, 0.1875, 0.5, 0.2188, 0.5, 0.2188, 0.5, 0.4688, 0.5, 0.4375, 0.5, 0.4375, 0.5, 0.4688, 0.5, 0.375, 0.5, 0.3438, 0.5, 0.3438, 0.5, 0.375, 0.5, 0.875, 0.5, 0.8438, 0.5, 0.8438, 0.5, 0.875, 0.5, 0.03125, 0.5, 0.0, 0.5, 0.0, 0.5, 0.03125, 0.5, 0.4375, 0.5, 0.4062, 0.5, 0.4062, 0.5, 0.4375, 0.5, 0.8438, 0.5, 0.8125, 0.5, 0.8125, 0.5, 0.8438, 0.5, 0.4062, 0.5, 0.375, 0.5, 0.375, 0.5, 0.4062, 0.5, 0.8125, 0.5, 0.7812, 0.5, 0.7812, 0.5, 0.8125, 0.5, 0.375, 0.5, 0.3438, 0.5, 0.3438, 0.5, 0.375, 0.5, 0.7812, 0.5, 0.75, 0.5, 0.75, 0.5, 0.7812, 0.5, 0.3438, 0.5, 0.3125, 0.5, 0.3125, 0.5, 0.3438, 0.5, 0.75, 0.5, 0.7188, 0.5, 0.7188, 0.5, 0.75, 0.5, 0.3125, 0.5, 0.2812, 0.5, 0.2812, 0.5, 0.3125, 0.5, 0.7188, 0.5, 0.6875, 0.5, 0.6875, 0.5, 0.7188, 0.5, 0.2812, 0.5, 0.25, 0.5, 0.25, 0.5, 0.2812, 0.5, 0.6875, 0.5, 0.6562, 0.5, 0.6562, 0.5, 0.6875, 0.5, 0.25, 0.5, 0.2188, 0.5, 0.2188, 0.5, 0.25, 0.5, 0.6562, 0.5, 0.625, 0.5, 0.625, 0.5, 0.6562, 0.5, 0.2188, 0.5, 0.1875, 0.5, 0.1875, 0.5, 0.2188, 0.5, 0.625, 0.5, 0.5938, 0.5, 0.5938, 0.5, 0.625, 0.5, 0.1875, 0.5, 0.1562, 0.5, 0.1562, 0.5, 0.1875, 0.5, 0.5938, 0.5, 0.5625, 0.5, 0.5625, 0.5, 0.5938, 0.5, 1.0, 0.5, 0.9688, 0.5, 0.9688, 0.5, 1.0, 0.5, 0.1562, 0.5, 0.125, 0.5, 0.125, 0.5, 0.1562, 0.5, 0.5625, 0.5, 0.5312, 0.5, 0.5312, 0.5, 0.5625, 0.5, 0.9688, 0.5, 0.9375, 0.5, 0.9375, 0.5, 0.9688, 0.5, 0.125, 0.5, 0.09375, 0.5, 0.09375, 0.5, 0.125, 0.5, 0.5312, 0.5, 0.5, 0.5, 0.5, 0.5, 0.5312, 0.5, 0.9375, 0.5, 0.9062, 0.5, 0.9062, 0.5, 0.9375, 0.5, 0.09375, 0.5, 0.0625, 0.5, 0.0625, 0.5, 0.09375, 0.5, 0.5, 0.5, 0.4688, 0.5, 0.4688, 0.5, 0.5, 0.5, 0.9062, 0.5, 0.875, 0.5, 0.875, 0.5, 0.9062, 0.5, 0.0625, 0.5, 0.03125, 0.5, 0.03125, 0.5, 0.0625, 0.5, 0.7812, 0.5, 0.75, 0.5, 0.75, 0.5, 0.7812, 0.5, 0.3438, 0.5, 0.3125, 0.5, 0.3125, 0.5, 0.3438, 0.5, 0.75, 0.5, 0.7188, 0.5, 0.7188, 0.5, 0.75, 0.5, 0.3125, 0.5, 0.2812, 0.5, 0.2812, 0.5, 0.3125, 0.5, 0.7188, 0.5, 0.6875, 0.5, 0.6875, 0.5, 0.7188, 0.5, 0.2812, 0.5, 0.25, 0.5, 0.25, 0.5, 0.2812, 0.5, 0.6875, 0.5, 0.6562, 0.5, 0.6562, 0.5, 0.6875, 0.5, 0.25, 0.5, 0.2188, 0.5, 0.2188, 0.5, 0.25, 0.5, 0.6562, 0.5, 0.625, 0.5, 0.625, 0.5, 0.6562, 0.5, 0.2188, 0.5, 0.1875, 0.5, 0.1875, 0.5, 0.2188, 0.5, 0.625, 0.5, 0.5938, 0.5, 0.5938, 0.5, 0.625, 0.5, 0.1875, 0.5, 0.1562, 0.5, 0.1562, 0.5, 0.1875, 0.5, 0.5938, 0.5, 0.5625, 0.5, 0.5625, 0.5, 0.5938, 0.5, 1.0, 0.5, 0.9688, 0.5, 0.9688, 0.5, 0.1562, 0.5, 0.125, 0.5, 0.125, 0.5, 0.1562, 0.5, 0.5625, 0.5, 0.5312, 0.5, 0.5312, 0.5, 0.5625, 0.5, 0.9688, 0.5, 0.9375, 0.5, 0.9375, 0.5, 0.9688, 0.5, 0.125, 0.5, 0.09375, 0.5, 0.09375, 0.5, 0.125, 0.5, 0.5312, 0.5, 0.5, 0.5, 0.5312, 0.5, 0.9375, 0.5, 0.9062, 0.5, 0.9062, 0.5, 0.9375, 0.5, 0.09375, 0.5, 0.0625, 0.5, 0.0625, 0.5, 0.09375, 0.5, 0.5, 0.5, 0.4688, 0.5, 0.4688, 0.5, 0.9062, 0.5, 0.875, 0.5, 0.875, 0.5, 0.9062, 0.5, 0.0625, 0.5, 0.03125, 0.5, 0.03125, 0.5, 0.0625, 0.5, 0.4688, 0.5, 0.4375, 0.5, 0.4375, 0.5, 0.4688, 0.5, 0.875, 0.5, 0.8438, 0.5, 0.8438, 0.5, 0.875, 0.5, 0.03125, 0.5, 0.0, 0.5, 0.03125, 0.5, 0.4375, 0.5, 0.4062, 0.5, 0.4062, 0.5, 0.4375, 0.5, 0.8438, 0.5, 0.8125, 0.5, 0.8125, 0.5, 0.8438, 0.5, 0.4062, 0.5, 0.375, 0.5, 0.375, 0.5, 0.4062, 0.5, 0.8125, 0.5, 0.7812, 0.5, 0.7812, 0.5, 0.8125, 0.5, 0.1875, 0.5, 0.1562, 0.5, 0.1562, 0.5, 0.1875, 0.5, 0.09375, 0.5, 0.0625, 0.5, 0.0625, 0.5, 0.09375, 0.5, 0.5938, 0.5, 0.5625, 0.5, 0.5625, 0.5, 0.5938, 0.5, 1.0, 0.5, 0.9688, 0.5, 0.9688, 0.5, 1.0, 0.5, 0.1562, 0.5, 0.125, 0.5, 0.125, 0.5, 0.1562, 0.5, 0.5625, 0.5, 0.5312, 0.5, 0.5312, 0.5, 0.5625, 0.5, 0.9688, 0.5, 0.9375, 0.5, 0.9375, 0.5, 0.9688, 0.5, 0.125, 0.5, 0.09375, 0.5, 0.09375, 0.5, 0.125, 0.5, 0.5312, 0.5, 0.5, 0.5, 0.5, 0.5, 0.5312, 0.5, 0.9375, 0.5, 0.9062, 0.5, 0.9062, 0.5, 0.9375, 0.5, 0.09375, 0.5, 0.0625, 0.5, 0.0625, 0.5, 0.09375, 0.5, 0.5, 0.5, 0.4688, 0.5, 0.4688, 0.5, 0.5, 0.5, 0.9062, 0.5, 0.875, 0.5, 0.875, 0.5, 0.9062, 0.5, 0.0625, 0.5, 0.03125, 0.5, 0.03125, 0.5, 0.0625, 0.5, 0.4688, 0.5, 0.4375, 0.5, 0.4375, 0.5, 0.4688, 0.5, 0.875, 0.5, 0.8438, 0.5, 0.8438, 0.5, 0.875, 0.5, 0.03125, 0.5, 0.0, 0.5, 0.0, 0.5, 0.03125, 0.5, 0.4375, 0.5, 0.4062, 0.5, 0.4062, 0.5, 0.4375, 0.5, 0.8438, 0.5, 0.8125, 0.5, 0.8125, 0.5, 0.8438, 0.5, 0.4062, 0.5, 0.375, 0.5, 0.375, 0.5, 0.4062, 0.5, 0.8125, 0.5, 0.7812, 0.5, 0.7812, 0.5, 0.8125, 0.5, 0.375, 0.5, 0.3438, 0.5, 0.3438, 0.5, 0.375, 0.5, 0.7812, 0.5, 0.75, 0.5, 0.75, 0.5, 0.7812, 0.5, 0.3438, 0.5, 0.3125, 0.5, 0.3125, 0.5, 0.3438, 0.5, 0.75, 0.5, 0.7188, 0.5, 0.7188, 0.5, 0.75, 0.5, 0.3125, 0.5, 0.2812, 0.5, 0.2812, 0.5, 0.3125, 0.5, 0.7188, 0.5, 0.6875, 0.5, 0.6875, 0.5, 0.7188, 0.5, 0.2812, 0.5, 0.25, 0.5, 0.25, 0.5, 0.2812, 0.5, 0.6875, 0.5, 0.6562, 0.5, 0.6562, 0.5, 0.6875, 0.5, 0.25, 0.5, 0.2188, 0.5, 0.2188, 0.5, 0.25, 0.5, 0.6562, 0.5, 0.625, 0.5, 0.625, 0.5, 0.6562, 0.5, 0.2188, 0.5, 0.1875, 0.5, 0.1875, 0.5, 0.2188, 0.5, 0.625, 0.5, 0.5938, 0.5, 0.5938, 0.5, 0.625, 0.5, 0.5, 0.5, 0.4688, 0.5, 0.4688, 0.5, 0.5, 0.5, 0.9062, 0.5, 0.875, 0.5, 0.875, 0.5, 0.9062, 0.5, 0.0625, 0.5, 0.03125, 0.5, 0.03125, 0.5, 0.0625, 0.5, 0.4688, 0.5, 0.4375, 0.5, 0.4375, 0.5, 0.4688, 0.5, 0.875, 0.5, 0.8438, 0.5, 0.8438, 0.5, 0.875, 0.5, 0.03125, 0.5, 0.0, 0.5, 0.0, 0.5, 0.03125, 0.5, 0.4375, 0.5, 0.4062, 0.5, 0.4062, 0.5, 0.4375, 0.5, 0.8438, 0.5, 0.8125, 0.5, 0.8125, 0.5, 0.8438, 0.5, 0.4062, 0.5, 0.375, 0.5, 0.375, 0.5, 0.4062, 0.5, 0.8125, 0.5, 0.7812, 0.5, 0.7812, 0.5, 0.8125, 0.5, 0.375, 0.5, 0.3438, 0.5, 0.3438, 0.5, 0.375, 0.5, 0.7812, 0.5, 0.75, 0.5, 0.75, 0.5, 0.7812, 0.5, 0.3438, 0.5, 0.3125, 0.5, 0.3125, 0.5, 0.3438, 0.5, 0.75, 0.5, 0.7188, 0.5, 0.7188, 0.5, 0.75, 0.5, 0.3125, 0.5, 0.2812, 0.5, 0.2812, 0.5, 0.3125, 0.5, 0.7188, 0.5, 0.6875, 0.5, 0.6875, 0.5, 0.7188, 0.5, 0.2812, 0.5, 0.25, 0.5, 0.25, 0.5, 0.2812, 0.5, 0.6875, 0.5, 0.6562, 0.5, 0.6562, 0.5, 0.6875, 0.5, 0.25, 0.5, 0.2188, 0.5, 0.2188, 0.5, 0.25, 0.5, 0.6562, 0.5, 0.625, 0.5, 0.625, 0.5, 0.6562, 0.5, 0.2188, 0.5, 0.1875, 0.5, 0.1875, 0.5, 0.2188, 0.5, 0.625, 0.5, 0.5938, 0.5, 0.5938, 0.5, 0.625, 0.5, 0.1875, 0.5, 0.1562, 0.5, 0.1562, 0.5, 0.1875, 0.5, 0.5938, 0.5, 0.5625, 0.5, 0.5625, 0.5, 0.5938, 0.5, 1.0, 0.5, 0.9688, 0.5, 0.9688, 0.5, 1.0, 0.5, 0.1562, 0.5, 0.125, 0.5, 0.125, 0.5, 0.1562, 0.5, 0.5625, 0.5, 0.5312, 0.5, 0.5312, 0.5, 0.5625, 0.5, 0.9688, 0.5, 0.9375, 0.5, 0.9375, 0.5, 0.9688, 0.5, 0.125, 0.5, 0.09375, 0.5, 0.09375, 0.5, 0.125, 0.5, 0.5312, 0.5, 0.5, 0.5, 0.5, 0.5, 0.5312, 0.5, 0.9375, 0.5, 0.9062, 0.5, 0.9062, 0.5, 0.9375, 0.5, 1.0, 0.5, 0.9688, 0.5, 0.9688, 1.0, 1.0, 1.0, 0.9688, 0.5, 0.9375, 0.5, 0.9375, 1.0, 0.9688, 1.0, 0.9375, 0.5, 0.9062, 0.5, 0.9062, 1.0, 0.9375, 1.0, 0.9062, 0.5, 0.875, 0.5, 0.875, 1.0, 0.9062, 1.0, 0.875, 0.5, 0.8438, 0.5, 0.8438, 1.0, 0.875, 1.0, 0.8438, 0.5, 0.8125, 0.5, 0.8125, 1.0, 0.8438, 1.0, 0.8125, 0.5, 0.7812, 0.5, 0.7812, 1.0, 0.8125, 1.0, 0.7812, 0.5, 0.75, 0.5, 0.75, 1.0, 0.7812, 1.0, 0.75, 0.5, 0.7188, 0.5, 0.7188, 1.0, 0.75, 1.0, 0.7188, 0.5, 0.6875, 0.5, 0.6875, 1.0, 0.7188, 1.0, 0.6875, 0.5, 0.6562, 0.5, 0.6562, 1.0, 0.6875, 1.0, 0.6562, 0.5, 0.625, 0.5, 0.625, 1.0, 0.6562, 1.0, 0.625, 0.5, 0.5938, 0.5, 0.5938, 1.0, 0.625, 1.0, 0.5938, 0.5, 0.5625, 0.5, 0.5625, 1.0, 0.5938, 1.0, 0.5625, 0.5, 0.5312, 0.5, 0.5312, 1.0, 0.5625, 1.0, 0.5312, 0.5, 0.5, 0.5, 0.5, 1.0, 0.5312, 1.0, 0.5, 0.5, 0.4688, 0.5, 0.4688, 1.0, 0.5, 1.0, 0.4688, 0.5, 0.4375, 0.5, 0.4375, 1.0, 0.4688, 1.0, 0.4375, 0.5, 0.4062, 0.5, 0.4062, 1.0, 0.4375, 1.0, 0.4062, 0.5, 0.375, 0.5, 0.375, 1.0, 0.4062, 1.0, 0.375, 0.5, 0.3438, 0.5, 0.3438, 1.0, 0.375, 1.0, 0.3438, 0.5, 0.3125, 0.5, 0.3125, 1.0, 0.3438, 1.0, 0.3125, 0.5, 0.2812, 0.5, 0.2812, 1.0, 0.3125, 1.0, 0.2812, 0.5, 0.25, 0.5, 0.25, 1.0, 0.2812, 1.0, 0.25, 0.5, 0.2188, 0.5, 0.2188, 1.0, 0.25, 1.0, 0.2188, 0.5, 0.1875, 0.5, 0.1875, 1.0, 0.2188, 1.0, 0.1875, 0.5, 0.1562, 0.5, 0.1562, 1.0, 0.1875, 1.0, 0.1562, 0.5, 0.125, 0.5, 0.125, 1.0, 0.1562, 1.0, 0.125, 0.5, 0.09375, 0.5, 0.09375, 1.0, 0.125, 1.0, 0.09375, 0.5, 0.0625, 0.5, 0.0625, 1.0, 0.09375, 1.0, 0.2968, 0.4854, 0.3418, 0.4717, 0.3833, 0.4496, 0.4197, 0.4197, 0.4496, 0.3833, 0.4717, 0.3418, 0.4854, 0.2968, 0.49, 0.25, 0.4854, 0.2032, 0.4717, 0.1582, 0.4496, 0.1167, 0.4197, 0.08029, 0.3833, 0.05045, 0.3418, 0.02827, 0.2968, 0.01461, 0.25, 0.01, 0.2032, 0.01461, 0.1582, 0.02827, 0.1167, 0.05045, 0.08029, 0.08029, 0.05045, 0.1167, 0.02827, 0.1582, 0.01461, 0.2032, 0.01, 0.25, 0.01461, 0.2968, 0.02827, 0.3418, 0.05045, 0.3833, 0.08029, 0.4197, 0.1167, 0.4496, 0.1582, 0.4717, 0.2032, 0.4854, 0.25, 0.49, 0.0625, 0.5, 0.03125, 0.5, 0.03125, 1.0, 0.0625, 1.0, 0.03125, 0.5, 0.0, 0.5, 0.0, 1.0, 0.03125, 1.0, 0.75, 0.49, 0.7032, 0.4854, 0.6582, 0.4717, 0.6167, 0.4496, 0.5803, 0.4197, 0.5504, 0.3833, 0.5283, 0.3418, 0.5146, 0.2968, 0.51, 0.25, 0.5146, 0.2032, 0.5283, 0.1582, 0.5504, 0.1167, 0.5803, 0.08029, 0.6167, 0.05045, 0.6582, 0.02827, 0.7032, 0.01461, 0.75, 0.01, 0.7968, 0.01461, 0.8418, 0.02827, 0.8833, 0.05045, 0.9197, 0.08029, 0.9496, 0.1167, 0.9717, 0.1582, 0.9854, 0.2032, 0.99, 0.25, 0.9854, 0.2968, 0.9717, 0.3418, 0.9496, 0.3833, 0.9197, 0.4197, 0.8833, 0.4496, 0.8418, 0.4717, 0.7968, 0.4854, 1.0, 0.5, 0.9688, 0.5, 0.9688, 1.0, 1.0, 1.0, 0.9688, 0.5, 0.9375, 0.5, 0.9375, 1.0, 0.9688, 1.0, 0.9375, 0.5, 0.9062, 0.5, 0.9062, 1.0, 0.9375, 1.0, 0.9062, 0.5, 0.875, 0.5, 0.875, 1.0, 0.9062, 1.0, 0.875, 0.5, 0.8438, 0.5, 0.8438, 1.0, 0.875, 1.0, 0.8438, 0.5, 0.8125, 0.5, 0.8125, 1.0, 0.8438, 1.0, 0.8125, 0.5, 0.7812, 0.5, 0.7812, 1.0, 0.8125, 1.0, 0.7812, 0.5, 0.75, 0.5, 0.75, 1.0, 0.7812, 1.0, 0.75, 0.5, 0.7188, 0.5, 0.7188, 1.0, 0.75, 1.0, 0.7188, 0.5, 0.6875, 0.5, 0.6875, 1.0, 0.7188, 1.0, 0.6875, 0.5, 0.6562, 0.5, 0.6562, 1.0, 0.6875, 1.0, 0.6562, 0.5, 0.625, 0.5, 0.625, 1.0, 0.6562, 1.0, 0.625, 0.5, 0.5938, 0.5, 0.5938, 1.0, 0.625, 1.0, 0.5938, 0.5, 0.5625, 0.5, 0.5625, 1.0, 0.5938, 1.0, 0.5625, 0.5, 0.5312, 0.5, 0.5312, 1.0, 0.5625, 1.0, 0.5312, 0.5, 0.5, 0.5, 0.5, 1.0, 0.5312, 1.0, 0.5, 0.5, 0.4688, 0.5, 0.4688, 1.0, 0.5, 1.0, 0.4688, 0.5, 0.4375, 0.5, 0.4375, 1.0, 0.4688, 1.0, 0.4375, 0.5, 0.4062, 0.5, 0.4062, 1.0, 0.4375, 1.0, 0.4062, 0.5, 0.375, 0.5, 0.375, 1.0, 0.4062, 1.0, 0.375, 0.5, 0.3438, 0.5, 0.3438, 1.0, 0.375, 1.0, 0.3438, 0.5, 0.3125, 0.5, 0.3125, 1.0, 0.3438, 1.0, 0.3125, 0.5, 0.2812, 0.5, 0.2812, 1.0, 0.3125, 1.0, 0.2812, 0.5, 0.25, 0.5, 0.25, 1.0, 0.2812, 1.0, 0.25, 0.5, 0.2188, 0.5, 0.2188, 1.0, 0.25, 1.0, 0.2188, 0.5, 0.1875, 0.5, 0.1875, 1.0, 0.2188, 1.0, 0.1875, 0.5, 0.1562, 0.5, 0.1562, 1.0, 0.1875, 1.0, 0.1562, 0.5, 0.125, 0.5, 0.125, 1.0, 0.1562, 1.0, 0.125, 0.5, 0.09375, 0.5, 0.09375, 1.0, 0.125, 1.0, 0.09375, 0.5, 0.0625, 0.5, 0.0625, 1.0, 0.09375, 1.0, 0.2968, 0.4854, 0.3418, 0.4717, 0.3833, 0.4496, 0.4197, 0.4197, 0.4496, 0.3833, 0.4717, 0.3418, 0.4854, 0.2968, 0.49, 0.25, 0.4854, 0.2032, 0.4717, 0.1582, 0.4496, 0.1167, 0.4197, 0.08029, 0.3833, 0.05045, 0.3418, 0.02827, 0.2968, 0.01461, 0.25, 0.01, 0.2032, 0.01461, 0.1582, 0.02827, 0.1167, 0.05045, 0.08029, 0.08029, 0.05045, 0.1167, 0.02827, 0.1582, 0.01461, 0.2032, 0.01, 0.25, 0.01461, 0.2968, 0.02827, 0.3418, 0.05045, 0.3833, 0.08029, 0.4197, 0.1167, 0.4496, 0.1582, 0.4717, 0.2032, 0.4854, 0.25, 0.49, 0.0625, 0.5, 0.03125, 0.5, 0.03125, 1.0, 0.0625, 1.0, 0.03125, 0.5, 0.0, 0.5, 0.0, 1.0, 0.03125, 1.0, 0.9062, 0.5, 0.9062, 0.5, 0.875, 0.5, 0.875, 0.5, 0.625, 0.5, 0.625, 0.5, 0.5938, 0.5, 0.5938, 0.5, 0.625, 0.5, 0.625, 0.5, 0.5938, 0.5, 0.5938, 0.5, 0.3438, 0.5, 0.3438, 0.5, 0.3125, 0.5, 0.3125, 0.5, 0.0625, 0.5, 0.0625, 0.5, 0.03125, 0.5, 0.03125, 0.5, 0.75, 0.5, 0.75, 0.5, 0.7188, 0.5, 0.7188, 0.5, 0.4688, 0.5, 0.4688, 0.5, 0.4375, 0.5, 0.4375, 0.5, 0.1875, 0.5, 0.1875, 0.5, 0.1562, 0.5, 0.1562, 0.5, 0.875, 0.5, 0.875, 0.5, 0.8438, 0.5, 0.8438, 0.5, 0.5938, 0.5, 0.5938, 0.5, 0.5625, 0.5, 0.5625, 0.5, 0.3125, 0.5, 0.3125, 0.5, 0.2812, 0.5, 0.2812, 0.5, 1.0, 0.5, 1.0, 0.5, 0.9688, 0.5, 0.9688, 0.5, 0.03125, 0.5, 0.03125, 0.5, 0.0, 0.5, 0.0, 0.5, 0.7188, 0.5, 0.7188, 0.5, 0.6875, 0.5, 0.6875, 0.5, 0.4375, 0.5, 0.4375, 0.5, 0.4062, 0.5, 0.4062, 0.5, 0.1562, 0.5, 0.1562, 0.5, 0.125, 0.5, 0.125, 0.5, 0.8438, 0.5, 0.8438, 0.5, 0.8125, 0.5, 0.8125, 0.5, 0.5625, 0.5, 0.5625, 0.5, 0.5312, 0.5, 0.5312, 0.5, 0.2812, 0.5, 0.2812, 0.5, 0.25, 0.5, 0.25, 0.5, 0.9688, 0.5, 0.9688, 0.5, 0.9375, 0.5, 0.9375, 0.5, 0.6875, 0.5, 0.6875, 0.5, 0.6562, 0.5, 0.6562, 0.5, 0.4062, 0.5, 0.4062, 0.5, 0.375, 0.5, 0.375, 0.5, 0.125, 0.5, 0.125, 0.5, 0.09375, 0.5, 0.09375, 0.5, 0.8125, 0.5, 0.8125, 0.5, 0.7812, 0.5, 0.7812, 0.5, 0.5312, 0.5, 0.5312, 0.5, 0.5, 0.5, 0.5, 0.5, 0.25, 0.5, 0.25, 0.5, 0.2188, 0.5, 0.2188, 0.5, 0.9375, 0.5, 0.9375, 0.5, 0.9062, 0.5, 0.9062, 0.5, 0.6562, 0.5, 0.6562, 0.5, 0.625, 0.5, 0.625, 0.5, 0.375, 0.5, 0.375, 0.5, 0.3438, 0.5, 0.3438, 0.5, 0.09375, 0.5, 0.09375, 0.5, 0.0625, 0.5, 0.0625, 0.5, 0.7812, 0.5, 0.7812, 0.5, 0.75, 0.5, 0.75, 0.5, 0.5, 0.5, 0.5, 0.5, 0.4688, 0.5, 0.4688, 0.5, 0.2188, 0.5, 0.2188, 0.5, 0.1875, 0.5, 0.1875, 0.5, 0.5312, 0.5, 0.5312, 0.5, 0.5, 0.5, 0.5, 0.5, 0.1875, 0.5, 0.1875, 0.5, 0.1562, 0.5, 0.1562, 0.5, 0.5938, 0.5, 0.5938, 0.5, 0.5625, 0.5, 0.5625, 0.5, 0.1562, 0.5, 0.1562, 0.5, 0.125, 0.5, 0.125, 0.5, 0.5625, 0.5, 0.5625, 0.5, 0.5312, 0.5, 0.5312, 0.5, 0.9688, 0.5, 0.9688, 0.5, 0.9375, 0.5, 0.9375, 0.5, 0.125, 0.5, 0.125, 0.5, 0.09375, 0.5, 0.09375, 0.5, 0.9375, 0.5, 0.9375, 0.5, 0.9062, 0.5, 0.9062, 0.5, 0.09375, 0.5, 0.09375, 0.5, 0.0625, 0.5, 0.0625, 0.5, 0.5, 0.5, 0.5, 0.5, 0.4688, 0.5, 0.4688, 0.5, 0.9062, 0.5, 0.9062, 0.5, 0.875, 0.5, 0.875, 0.5, 0.0625, 0.5, 0.0625, 0.5, 0.03125, 0.5, 0.03125, 0.5, 0.4688, 0.5, 0.4688, 0.5, 0.4375, 0.5, 0.4375, 0.5, 0.875, 0.5, 0.875, 0.5, 0.8438, 0.5, 0.8438, 0.5, 0.03125, 0.5, 0.03125, 0.5, 0.0, 0.5, 0.0, 0.5, 0.4375, 0.5, 0.4375, 0.5, 0.4062, 0.5, 0.4062, 0.5, 0.8438, 0.5, 0.8438, 0.5, 0.8125, 0.5, 0.8125, 0.5, 0.9688, 0.5, 0.9688, 0.5, 1.0, 0.5, 1.0, 0.5, 0.4062, 0.5, 0.4062, 0.5, 0.375, 0.5, 0.375, 0.5, 0.8125, 0.5, 0.8125, 0.5, 0.7812, 0.5, 0.7812, 0.5, 0.375, 0.5, 0.375, 0.5, 0.3438, 0.5, 0.3438, 0.5, 0.7812, 0.5, 0.7812, 0.5, 0.75, 0.5, 0.75, 0.5, 0.3438, 0.5, 0.3438, 0.5, 0.3125, 0.5, 0.3125, 0.5, 0.75, 0.5, 0.75, 0.5, 0.7188, 0.5, 0.7188, 0.5, 0.3125, 0.5, 0.3125, 0.5, 0.2812, 0.5, 0.2812, 0.5, 0.7188, 0.5, 0.7188, 0.5, 0.6875, 0.5, 0.6875, 0.5, 0.2812, 0.5, 0.2812, 0.5, 0.25, 0.5, 0.25, 0.5, 0.6875, 0.5, 0.6875, 0.5, 0.6562, 0.5, 0.6562, 0.5, 0.25, 0.5, 0.25, 0.5, 0.2188, 0.5, 0.2188, 0.5, 0.6562, 0.5, 0.6562, 0.5, 0.625, 0.5, 0.625, 0.5, 0.2188, 0.5, 0.2188, 0.5, 0.1875, 0.5, 0.1875, 0.5, 0.4688, 0.5, 0.4688, 0.5, 0.4375, 0.5, 0.4375, 0.5, 0.375, 0.5, 0.375, 0.5, 0.3438, 0.5, 0.3438, 0.5, 0.875, 0.5, 0.875, 0.5, 0.8438, 0.5, 0.8438, 0.5, 0.03125, 0.5, 0.03125, 0.5, 0.0, 0.5, 0.0, 0.5, 0.4375, 0.5, 0.4375, 0.5, 0.4062, 0.5, 0.4062, 0.5, 0.8438, 0.5, 0.8438, 0.5, 0.8125, 0.5, 0.8125, 0.5, 0.4062, 0.5, 0.4062, 0.5, 0.375, 0.5, 0.375, 0.5, 0.8125, 0.5, 0.8125, 0.5, 0.7812, 0.5, 0.7812, 0.5, 0.375, 0.5, 0.375, 0.5, 0.3438, 0.5, 0.3438, 0.5, 0.7812, 0.5, 0.7812, 0.5, 0.75, 0.5, 0.75, 0.5, 0.3438, 0.5, 0.3438, 0.5, 0.3125, 0.5, 0.3125, 0.5, 0.75, 0.5, 0.75, 0.5, 0.7188, 0.5, 0.7188, 0.5, 0.3125, 0.5, 0.3125, 0.5, 0.2812, 0.5, 0.2812, 0.5, 0.7188, 0.5, 0.7188, 0.5, 0.6875, 0.5, 0.6875, 0.5, 0.2812, 0.5, 0.2812, 0.5, 0.25, 0.5, 0.25, 0.5, 0.6875, 0.5, 0.6875, 0.5, 0.6562, 0.5, 0.6562, 0.5, 0.25, 0.5, 0.25, 0.5, 0.2188, 0.5, 0.2188, 0.5, 0.6562, 0.5, 0.6562, 0.5, 0.625, 0.5, 0.625, 0.5, 0.2188, 0.5, 0.2188, 0.5, 0.1875, 0.5, 0.1875, 0.5, 0.625, 0.5, 0.625, 0.5, 0.5938, 0.5, 0.5938, 0.5, 0.1875, 0.5, 0.1875, 0.5, 0.1562, 0.5, 0.1562, 0.5, 0.5938, 0.5, 0.5938, 0.5, 0.5625, 0.5, 0.5625, 0.5, 1.0, 0.5, 1.0, 0.5, 0.9688, 0.5, 0.9688, 0.5, 0.1562, 0.5, 0.1562, 0.5, 0.125, 0.5, 0.125, 0.5, 0.5625, 0.5, 0.5625, 0.5, 0.5312, 0.5, 0.5312, 0.5, 0.9688, 0.5, 0.9688, 0.5, 0.9375, 0.5, 0.9375, 0.5, 0.125, 0.5, 0.125, 0.5, 0.09375, 0.5, 0.09375, 0.5, 0.5312, 0.5, 0.5312, 0.5, 0.5, 0.5, 0.5, 0.5, 0.9375, 0.5, 0.9375, 0.5, 0.9062, 0.5, 0.9062, 0.5, 0.09375, 0.5, 0.09375, 0.5, 0.0625, 0.5, 0.0625, 0.5, 0.5, 0.5, 0.5, 0.5, 0.4688, 0.5, 0.4688, 0.5, 0.9062, 0.5, 0.9062, 0.5, 0.875, 0.5, 0.875, 0.5, 0.0625, 0.5, 0.0625, 0.5, 0.03125, 0.5, 0.03125, 0.5, 0.7812, 0.5, 0.7812, 0.5, 0.75, 0.5, 0.75, 0.5, 0.3438, 0.5, 0.3438, 0.5, 0.3125, 0.5, 0.3125, 0.5, 0.75, 0.5, 0.75, 0.5, 0.7188, 0.5, 0.7188, 0.5, 0.3125, 0.5, 0.3125, 0.5, 0.2812, 0.5, 0.2812, 0.5, 0.7188, 0.5, 0.7188, 0.5, 0.6875, 0.5, 0.6875, 0.5, 0.2812, 0.5, 0.2812, 0.5, 0.25, 0.5, 0.25, 0.5, 0.6875, 0.5, 0.6875, 0.5, 0.6562, 0.5, 0.6562, 0.5, 0.25, 0.5, 0.25, 0.5, 0.2188, 0.5, 0.2188, 0.5, 0.6562, 0.5, 0.6562, 0.5, 0.625, 0.5, 0.625, 0.5, 0.2188, 0.5, 0.2188, 0.5, 0.1875, 0.5, 0.1875, 0.5, 0.625, 0.5, 0.625, 0.5, 0.5938, 0.5, 0.5938, 0.5, 0.1875, 0.5, 0.1875, 0.5, 0.1562, 0.5, 0.1562, 0.5, 0.5938, 0.5, 0.5938, 0.5, 0.5625, 0.5, 0.5625, 0.5, 1.0, 0.5, 0.9688, 0.5, 0.9688, 0.5, 0.1562, 0.5, 0.1562, 0.5, 0.125, 0.5, 0.125, 0.5, 0.5625, 0.5, 0.5625, 0.5, 0.5312, 0.5, 0.5312, 0.5, 0.9688, 0.5, 0.9688, 0.5, 0.9375, 0.5, 0.9375, 0.5, 0.125, 0.5, 0.125, 0.5, 0.09375, 0.5, 0.09375, 0.5, 0.5312, 0.5, 0.5312, 0.5, 0.5, 0.5, 0.9375, 0.5, 0.9375, 0.5, 0.9062, 0.5, 0.9062, 0.5, 0.09375, 0.5, 0.09375, 0.5, 0.0625, 0.5, 0.0625, 0.5, 0.5, 0.5, 0.4688, 0.5, 0.4688, 0.5, 0.9062, 0.5, 0.9062, 0.5, 0.875, 0.5, 0.875, 0.5, 0.0625, 0.5, 0.0625, 0.5, 0.03125, 0.5, 0.03125, 0.5, 0.4688, 0.5, 0.4688, 0.5, 0.4375, 0.5, 0.4375, 0.5, 0.875, 0.5, 0.875, 0.5, 0.8438, 0.5, 0.8438, 0.5, 0.03125, 0.5, 0.03125, 0.5, 0.0, 0.5, 0.4375, 0.5, 0.4375, 0.5, 0.4062, 0.5, 0.4062, 0.5, 0.8438, 0.5, 0.8438, 0.5, 0.8125, 0.5, 0.8125, 0.5, 0.4062, 0.5, 0.4062, 0.5, 0.375, 0.5, 0.375, 0.5, 0.8125, 0.5, 0.8125, 0.5, 0.7812, 0.5, 0.7812, 0.5, 0.1875, 0.5, 0.1875, 0.5, 0.1562, 0.5, 0.1562, 0.5, 0.09375, 0.5, 0.09375, 0.5, 0.0625, 0.5, 0.0625, 0.5, 0.5938, 0.5, 0.5938, 0.5, 0.5625, 0.5, 0.5625, 0.5, 1.0, 0.5, 1.0, 0.5, 0.9688, 0.5, 0.9688, 0.5, 0.1562, 0.5, 0.1562, 0.5, 0.125, 0.5, 0.125, 0.5, 0.5625, 0.5, 0.5625, 0.5, 0.5312, 0.5, 0.5312, 0.5, 0.9688, 0.5, 0.9688, 0.5, 0.9375, 0.5, 0.9375, 0.5, 0.125, 0.5, 0.125, 0.5, 0.09375, 0.5, 0.09375, 0.5, 0.5312, 0.5, 0.5312, 0.5, 0.5, 0.5, 0.5, 0.5, 0.9375, 0.5, 0.9375, 0.5, 0.9062, 0.5, 0.9062, 0.5, 0.09375, 0.5, 0.09375, 0.5, 0.0625, 0.5, 0.0625, 0.5, 0.5, 0.5, 0.5, 0.5, 0.4688, 0.5, 0.4688, 0.5, 0.9062, 0.5, 0.9062, 0.5, 0.875, 0.5, 0.875, 0.5, 0.0625, 0.5, 0.0625, 0.5, 0.03125, 0.5, 0.03125, 0.5, 0.4688, 0.5, 0.4688, 0.5, 0.4375, 0.5, 0.4375, 0.5, 0.875, 0.5, 0.875, 0.5, 0.8438, 0.5, 0.8438, 0.5, 0.03125, 0.5, 0.03125, 0.5, 0.0, 0.5, 0.0, 0.5, 0.4375, 0.5, 0.4375, 0.5, 0.4062, 0.5, 0.4062, 0.5, 0.8438, 0.5, 0.8438, 0.5, 0.8125, 0.5, 0.8125, 0.5, 0.4062, 0.5, 0.4062, 0.5, 0.375, 0.5, 0.375, 0.5, 0.8125, 0.5, 0.8125, 0.5, 0.7812, 0.5, 0.7812, 0.5, 0.375, 0.5, 0.375, 0.5, 0.3438, 0.5, 0.3438, 0.5, 0.7812, 0.5, 0.7812, 0.5, 0.75, 0.5, 0.75, 0.5, 0.3438, 0.5, 0.3438, 0.5, 0.3125, 0.5, 0.3125, 0.5, 0.75, 0.5, 0.75, 0.5, 0.7188, 0.5, 0.7188, 0.5, 0.3125, 0.5, 0.3125, 0.5, 0.2812, 0.5, 0.2812, 0.5, 0.7188, 0.5, 0.7188, 0.5, 0.6875, 0.5, 0.6875, 0.5, 0.2812, 0.5, 0.2812, 0.5, 0.25, 0.5, 0.25, 0.5, 0.6875, 0.5, 0.6875, 0.5, 0.6562, 0.5, 0.6562, 0.5, 0.25, 0.5, 0.25, 0.5, 0.2188, 0.5, 0.2188, 0.5, 0.6562, 0.5, 0.6562, 0.5, 0.625, 0.5, 0.625, 0.5, 0.2188, 0.5, 0.2188, 0.5, 0.1875, 0.5, 0.1875, 0.5, 0.625, 0.5, 0.625, 0.5, 0.5938, 0.5, 0.5938, 0.5, 0.5, 0.5, 0.5, 0.5, 0.4688, 0.5, 0.4688, 0.5, 0.9062, 0.5, 0.9062, 0.5, 0.875, 0.5, 0.875, 0.5, 0.0625, 0.5, 0.0625, 0.5, 0.03125, 0.5, 0.03125, 0.5, 0.4688, 0.5, 0.4688, 0.5, 0.4375, 0.5, 0.4375, 0.5, 0.875, 0.5, 0.875, 0.5, 0.8438, 0.5, 0.8438, 0.5, 0.03125, 0.5, 0.03125, 0.5, 0.0, 0.5, 0.0, 0.5, 0.4375, 0.5, 0.4375, 0.5, 0.4062, 0.5, 0.4062, 0.5, 0.8438, 0.5, 0.8438, 0.5, 0.8125, 0.5, 0.8125, 0.5, 0.4062, 0.5, 0.4062, 0.5, 0.375, 0.5, 0.375, 0.5, 0.8125, 0.5, 0.8125, 0.5, 0.7812, 0.5, 0.7812, 0.5, 0.375, 0.5, 0.375, 0.5, 0.3438, 0.5, 0.3438, 0.5, 0.7812, 0.5, 0.7812, 0.5, 0.75, 0.5, 0.75, 0.5, 0.3438, 0.5, 0.3438, 0.5, 0.3125, 0.5, 0.3125, 0.5, 0.75, 0.5, 0.75, 0.5, 0.7188, 0.5, 0.7188, 0.5, 0.3125, 0.5, 0.3125, 0.5, 0.2812, 0.5, 0.2812, 0.5, 0.7188, 0.5, 0.7188, 0.5, 0.6875, 0.5, 0.6875, 0.5, 0.2812, 0.5, 0.2812, 0.5, 0.25, 0.5, 0.25, 0.5, 0.6875, 0.5, 0.6875, 0.5, 0.6562, 0.5, 0.6562, 0.5, 0.25, 0.5, 0.25, 0.5, 0.2188, 0.5, 0.2188, 0.5, 0.6562, 0.5, 0.6562, 0.5, 0.625, 0.5, 0.625, 0.5, 0.2188, 0.5, 0.2188, 0.5, 0.1875, 0.5, 0.1875, 0.5, 0.625, 0.5, 0.625, 0.5, 0.5938, 0.5, 0.5938, 0.5, 0.1875, 0.5, 0.1875, 0.5, 0.1562, 0.5, 0.1562, 0.5, 0.5938, 0.5, 0.5938, 0.5, 0.5625, 0.5, 0.5625, 0.5, 1.0, 0.5, 1.0, 0.5, 0.9688, 0.5, 0.9688, 0.5, 0.1562, 0.5, 0.1562, 0.5, 0.125, 0.5, 0.125, 0.5, 0.5625, 0.5, 0.5625, 0.5, 0.5312, 0.5, 0.5312, 0.5, 0.9688, 0.5, 0.9688, 0.5, 0.9375, 0.5, 0.9375, 0.5, 0.125, 0.5, 0.125, 0.5, 0.09375, 0.5, 0.09375, 0.5, 0.5312, 0.5, 0.5312, 0.5, 0.5, 0.5, 0.5, 0.5, 0.9375, 0.5, 0.9375, 0.5, 0.9062, 0.5, 0.9062, 0.5, 1.0, 0.5, 1.0, 0.5, 0.9688, 0.5, 0.9688, 0.5])
me_cylinder_001.materials.append(mat_material_001)
me_cylinder_001.use_remesh_fix_poles = True
me_cylinder_001.use_remesh_preserve_attributes = False
me_cylinder_001.use_mirror_vertex_groups = False
me_cylinder_001.update()

# ---- objects
ob_cube = bpy.data.objects.new('Cube', me_cube)
ob_light = bpy.data.objects.new('Light', light_light)
ob_camera = bpy.data.objects.new('Camera', cam_camera)
ob_cylinder = bpy.data.objects.new('Cylinder', me_cylinder_001)

# ---- transforms, parenting, visibility, modifiers, constraints
ob_cube.location = (0.0, 0.0, 0.0)
ob_cube.scale = (1.0, 1.5, 0.5)
ob_cube.lock_rotations_4d = False
ob_cube.empty_display_type = 'ARROWS'
ob_cube.lineart.crease_threshold = 0.0
ob_light.location = (4.076, 1.005, 5.904)
ob_light.rotation_euler = (0.6503, 0.05522, 1.866)
ob_light.lock_rotations_4d = False
ob_light.empty_display_type = 'ARROWS'
ob_light.color = (0.0, 0.0, 0.0, 0.0)
ob_light.lineart.crease_threshold = 0.0
ob_camera.location = (7.359, -6.926, 4.958)
ob_camera.rotation_euler = (1.109, 0.0, 0.8149)
ob_camera.lock_rotations_4d = False
ob_camera.empty_display_type = 'ARROWS'
ob_camera.color = (0.0, 0.0, 0.0, 0.0)
ob_camera.display_type = 'WIRE'
ob_camera.lineart.crease_threshold = 0.0
ob_cylinder.location = (0.9289, -1.429, 0.8557)
ob_cylinder.scale = (0.07114, 0.07114, 0.3557)
ob_cylinder.lineart.crease_threshold = 0.0
_m = ob_cylinder.modifiers.new('Mirror', 'MIRROR')
_m.use_axis = (False, True, False)
_m.mirror_object = ob_cube

# ---- collection membership
col_collection.objects.link(ob_cube)
col_collection.objects.link(ob_light)
col_collection.objects.link(ob_camera)
col_collection.objects.link(ob_cylinder)

# ---- scene / render settings (as saved in the file)
scene.camera = ob_camera
scene.frame_start = 1; scene.frame_end = 250; scene.frame_set(127)
scene.render.engine = 'BLENDER_EEVEE_NEXT'
scene.cycles.use_denoising = False
scene.cycles.samples = 128
scene.cycles.sampling_pattern = 'TABULATED_SOBOL'
scene.cycles.use_adaptive_sampling = False
scene.cycles.use_light_tree = False
scene.view_settings.view_transform = 'Filmic'
bpy.context.view_layer.update()
